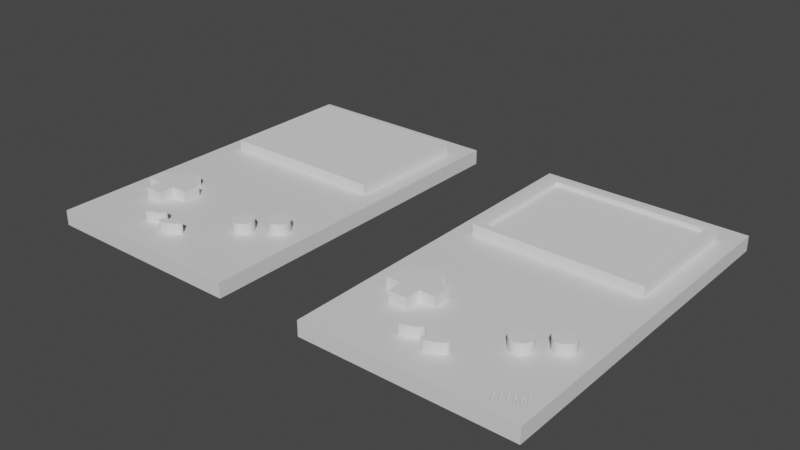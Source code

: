 # Source: consola.blend  (saved by Blender 3.5.10; exported with 4.5.12 LTS)
import bpy
from mathutils import Matrix  # noqa: F401  (used for matrix-valued properties, if any)

bpy.ops.wm.read_factory_settings(use_empty=True)
scene = bpy.context.scene
scene.name = 'Scene'

# ---- collections
col_collection = bpy.data.collections.new('Collection'); scene.collection.children.link(col_collection)

# ---- materials (node trees are filled in below, after node groups)
mat_material = bpy.data.materials.new('Material')
mat_material.alpha_threshold = 0.0
mat_material.use_transparent_shadow = False
mat_material.roughness = 0.5
mat_material.line_color = (0.0, 0.0, 0.0, 1.0)

# ---- material node trees
mat_material.use_nodes = True; mat_material.node_tree.nodes.clear()
_N = mat_material.node_tree.nodes; _L = mat_material.node_tree.links
n0 = _N.new('ShaderNodeOutputMaterial'); n0.name = 'Material Output'; n0.location = (300, 300)
n1 = _N.new('ShaderNodeBsdfPrincipled'); n1.name = 'Principled BSDF'; n1.location = (10, 300)
n1.distribution = 'GGX'
n1.subsurface_method = 'RANDOM_WALK_SKIN'
n1.inputs[3].default_value = 1.45
n1.inputs[27].default_value = (0.0, 0.0, 0.0, 1.0)
n1.inputs[28].default_value = 1.0
_L.new(n1.outputs[0], n0.inputs[0])
n0.is_active_output = True

# ---- world
world_world = bpy.data.worlds.new('World'); scene.world = world_world
world_world.use_nodes = True; world_world.node_tree.nodes.clear()
_N = world_world.node_tree.nodes; _L = world_world.node_tree.links
n0 = _N.new('ShaderNodeOutputWorld'); n0.name = 'World Output'; n0.location = (300, 300)
n1 = _N.new('ShaderNodeBackground'); n1.name = 'Background'; n1.location = (10, 300)
n1.inputs[0].default_value = (0.05088, 0.05088, 0.05088, 1.0)
_L.new(n1.outputs[0], n0.inputs[0])
n0.is_active_output = True
world_world.color = (0.05088, 0.05088, 0.05088)
world_world.use_sun_shadow = False
world_world.sun_shadow_jitter_overblur = 0.0

# ---- meshes
me_cube = bpy.data.meshes.new('Cube')
me_cube.from_pydata([(1.0, 1.0, 1.0), (1.0, 1.0, -1.0), (1.0, -1.0, 1.0), (1.0, -1.0, -1.0), (-1.0, 1.0, 1.0), (-1.0, 1.0, -1.0), (-1.0, -1.0, 1.0), (-1.0, -1.0, -1.0)], [], [(0, 4, 6, 2), (3, 2, 6, 7), (7, 6, 4, 5), (5, 1, 3, 7), (1, 0, 2, 3), (5, 4, 0, 1)])
_uv = me_cube.uv_layers.new(name='UVMap')
_uv.uv.foreach_set('vector', [0.625, 0.5, 0.875, 0.5, 0.875, 0.75, 0.625, 0.75, 0.375, 0.75, 0.625, 0.75, 0.625, 1.0, 0.375, 1.0, 0.375, 0.0, 0.625, 0.0, 0.625, 0.25, 0.375, 0.25, 0.125, 0.5, 0.375, 0.5, 0.375, 0.75, 0.125, 0.75, 0.375, 0.5, 0.625, 0.5, 0.625, 0.75, 0.375, 0.75, 0.375, 0.25, 0.625, 0.25, 0.625, 0.5, 0.375, 0.5])
me_cube.materials.append(mat_material)
me_cube.use_mirror_vertex_groups = False
me_cube.update()
me_cube_001 = bpy.data.meshes.new('Cube.001')
me_cube_001.from_pydata([(-1.0, -1.0, -1.0), (-1.0, -1.0, 1.0), (-1.0, 1.0, -1.0), (-1.0, 1.0, 1.0), (1.0, -1.0, -1.0), (1.0, -1.0, 1.0), (1.0, 1.0, -1.0), (1.0, 1.0, 1.0)], [], [(0, 1, 3, 2), (2, 3, 7, 6), (6, 7, 5, 4), (4, 5, 1, 0), (2, 6, 4, 0), (7, 3, 1, 5)])
_uv = me_cube_001.uv_layers.new(name='UVMap')
_uv.uv.foreach_set('vector', [0.375, 0.0, 0.625, 0.0, 0.625, 0.25, 0.375, 0.25, 0.375, 0.25, 0.625, 0.25, 0.625, 0.5, 0.375, 0.5, 0.375, 0.5, 0.625, 0.5, 0.625, 0.75, 0.375, 0.75, 0.375, 0.75, 0.625, 0.75, 0.625, 1.0, 0.375, 1.0, 0.125, 0.5, 0.375, 0.5, 0.375, 0.75, 0.125, 0.75, 0.625, 0.5, 0.875, 0.5, 0.875, 0.75, 0.625, 0.75])
me_cube_001.update()
me_cube_002 = bpy.data.meshes.new('Cube.002')
me_cube_002.from_pydata([(-1.0, -1.0, -1.0), (-1.0, -1.0, 1.0), (-1.0, 1.0, -1.0), (-1.0, 1.0, 1.0), (1.0, -1.0, -1.0), (1.0, -1.0, 1.0), (1.0, 1.0, -1.0), (1.0, 1.0, 1.0), (2.73, -0.3663, -1.0), (2.73, -0.3663, 0.9999), (-2.73, -0.3663, -1.0), (-2.73, -0.3663, 0.9999), (2.73, 0.3663, -1.0), (2.73, 0.3663, 0.9999), (-2.73, 0.3663, -1.0), (-2.73, 0.3663, 0.9999)], [], [(0, 1, 3, 2), (2, 3, 7, 6), (6, 7, 5, 4), (4, 5, 1, 0), (2, 6, 4, 0), (7, 3, 1, 5), (8, 9, 11, 10), (10, 11, 15, 14), (14, 15, 13, 12), (12, 13, 9, 8), (10, 14, 12, 8), (15, 11, 9, 13)])
_uv = me_cube_002.uv_layers.new(name='UVMap')
_uv.uv.foreach_set('vector', [0.375, 0.0, 0.625, 0.0, 0.625, 0.25, 0.375, 0.25, 0.375, 0.25, 0.625, 0.25, 0.625, 0.5, 0.375, 0.5, 0.375, 0.5, 0.625, 0.5, 0.625, 0.75, 0.375, 0.75, 0.375, 0.75, 0.625, 0.75, 0.625, 1.0, 0.375, 1.0, 0.125, 0.5, 0.375, 0.5, 0.375, 0.75, 0.125, 0.75, 0.625, 0.5, 0.875, 0.5, 0.875, 0.75, 0.625, 0.75, 0.375, 0.0, 0.625, 0.0, 0.625, 0.25, 0.375, 0.25, 0.375, 0.25, 0.625, 0.25, 0.625, 0.5, 0.375, 0.5, 0.375, 0.5, 0.625, 0.5, 0.625, 0.75, 0.375, 0.75, 0.375, 0.75, 0.625, 0.75, 0.625, 1.0, 0.375, 1.0, 0.125, 0.5, 0.375, 0.5, 0.375, 0.75, 0.125, 0.75, 0.625, 0.5, 0.875, 0.5, 0.875, 0.75, 0.625, 0.75])
me_cube_002.update()
me_cylinder_001 = bpy.data.meshes.new('Cylinder.001')
me_cylinder_001.from_pydata([(0.0, 1.0, -1.0), (0.0, 1.0, 1.0), (0.1951, 0.9808, -1.0), (0.1951, 0.9808, 1.0), (0.3827, 0.9239, -1.0), (0.3827, 0.9239, 1.0), (0.5556, 0.8315, -1.0), (0.5556, 0.8315, 1.0), (0.7071, 0.7071, -1.0), (0.7071, 0.7071, 1.0), (0.8315, 0.5556, -1.0), (0.8315, 0.5556, 1.0), (0.9239, 0.3827, -1.0), (0.9239, 0.3827, 1.0), (0.9808, 0.1951, -1.0), (0.9808, 0.1951, 1.0), (1.0, 0.0, -1.0), (1.0, 0.0, 1.0), (0.9808, -0.1951, -1.0), (0.9808, -0.1951, 1.0), (0.9239, -0.3827, -1.0), (0.9239, -0.3827, 1.0), (0.8315, -0.5556, -1.0), (0.8315, -0.5556, 1.0), (0.7071, -0.7071, -1.0), (0.7071, -0.7071, 1.0), (0.5556, -0.8315, -1.0), (0.5556, -0.8315, 1.0), (0.3827, -0.9239, -1.0), (0.3827, -0.9239, 1.0), (0.1951, -0.9808, -1.0), (0.1951, -0.9808, 1.0), (0.0, -1.0, -1.0), (0.0, -1.0, 1.0), (-0.1951, -0.9808, -1.0), (-0.1951, -0.9808, 1.0), (-0.3827, -0.9239, -1.0), (-0.3827, -0.9239, 1.0), (-0.5556, -0.8315, -1.0), (-0.5556, -0.8315, 1.0), (-0.7071, -0.7071, -1.0), (-0.7071, -0.7071, 1.0), (-0.8315, -0.5556, -1.0), (-0.8315, -0.5556, 1.0), (-0.9239, -0.3827, -1.0), (-0.9239, -0.3827, 1.0), (-0.9808, -0.1951, -1.0), (-0.9808, -0.1951, 1.0), (-1.0, 0.0, -1.0), (-1.0, 0.0, 1.0), (-0.9808, 0.1951, -1.0), (-0.9808, 0.1951, 1.0), (-0.9239, 0.3827, -1.0), (-0.9239, 0.3827, 1.0), (-0.8315, 0.5556, -1.0), (-0.8315, 0.5556, 1.0), (-0.7071, 0.7071, -1.0), (-0.7071, 0.7071, 1.0), (-0.5556, 0.8315, -1.0), (-0.5556, 0.8315, 1.0), (-0.3827, 0.9239, -1.0), (-0.3827, 0.9239, 1.0), (-0.1951, 0.9808, -1.0), (-0.1951, 0.9808, 1.0)], [], [(0, 1, 3, 2), (2, 3, 5, 4), (4, 5, 7, 6), (6, 7, 9, 8), (8, 9, 11, 10), (10, 11, 13, 12), (12, 13, 15, 14), (14, 15, 17, 16), (16, 17, 19, 18), (18, 19, 21, 20), (20, 21, 23, 22), (22, 23, 25, 24), (24, 25, 27, 26), (26, 27, 29, 28), (28, 29, 31, 30), (30, 31, 33, 32), (32, 33, 35, 34), (34, 35, 37, 36), (36, 37, 39, 38), (38, 39, 41, 40), (40, 41, 43, 42), (42, 43, 45, 44), (44, 45, 47, 46), (46, 47, 49, 48), (48, 49, 51, 50), (50, 51, 53, 52), (52, 53, 55, 54), (54, 55, 57, 56), (56, 57, 59, 58), (58, 59, 61, 60), (3, 1, 63, 61, 59, 57, 55, 53, 51, 49, 47, 45, 43, 41, 39, 37, 35, 33, 31, 29, 27, 25, 23, 21, 19, 17, 15, 13, 11, 9, 7, 5), (60, 61, 63, 62), (62, 63, 1, 0), (0, 2, 4, 6, 8, 10, 12, 14, 16, 18, 20, 22, 24, 26, 28, 30, 32, 34, 36, 38, 40, 42, 44, 46, 48, 50, 52, 54, 56, 58, 60, 62)])
_uv = me_cylinder_001.uv_layers.new(name='UVMap')
_uv.uv.foreach_set('vector', [1.0, 0.5, 1.0, 1.0, 0.9688, 1.0, 0.9688, 0.5, 0.9688, 0.5, 0.9688, 1.0, 0.9375, 1.0, 0.9375, 0.5, 0.9375, 0.5, 0.9375, 1.0, 0.9062, 1.0, 0.9062, 0.5, 0.9062, 0.5, 0.9062, 1.0, 0.875, 1.0, 0.875, 0.5, 0.875, 0.5, 0.875, 1.0, 0.8438, 1.0, 0.8438, 0.5, 0.8438, 0.5, 0.8438, 1.0, 0.8125, 1.0, 0.8125, 0.5, 0.8125, 0.5, 0.8125, 1.0, 0.7812, 1.0, 0.7812, 0.5, 0.7812, 0.5, 0.7812, 1.0, 0.75, 1.0, 0.75, 0.5, 0.75, 0.5, 0.75, 1.0, 0.7188, 1.0, 0.7188, 0.5, 0.7188, 0.5, 0.7188, 1.0, 0.6875, 1.0, 0.6875, 0.5, 0.6875, 0.5, 0.6875, 1.0, 0.6562, 1.0, 0.6562, 0.5, 0.6562, 0.5, 0.6562, 1.0, 0.625, 1.0, 0.625, 0.5, 0.625, 0.5, 0.625, 1.0, 0.5938, 1.0, 0.5938, 0.5, 0.5938, 0.5, 0.5938, 1.0, 0.5625, 1.0, 0.5625, 0.5, 0.5625, 0.5, 0.5625, 1.0, 0.5312, 1.0, 0.5312, 0.5, 0.5312, 0.5, 0.5312, 1.0, 0.5, 1.0, 0.5, 0.5, 0.5, 0.5, 0.5, 1.0, 0.4688, 1.0, 0.4688, 0.5, 0.4688, 0.5, 0.4688, 1.0, 0.4375, 1.0, 0.4375, 0.5, 0.4375, 0.5, 0.4375, 1.0, 0.4062, 1.0, 0.4062, 0.5, 0.4062, 0.5, 0.4062, 1.0, 0.375, 1.0, 0.375, 0.5, 0.375, 0.5, 0.375, 1.0, 0.3438, 1.0, 0.3438, 0.5, 0.3438, 0.5, 0.3438, 1.0, 0.3125, 1.0, 0.3125, 0.5, 0.3125, 0.5, 0.3125, 1.0, 0.2812, 1.0, 0.2812, 0.5, 0.2812, 0.5, 0.2812, 1.0, 0.25, 1.0, 0.25, 0.5, 0.25, 0.5, 0.25, 1.0, 0.2188, 1.0, 0.2188, 0.5, 0.2188, 0.5, 0.2188, 1.0, 0.1875, 1.0, 0.1875, 0.5, 0.1875, 0.5, 0.1875, 1.0, 0.1562, 1.0, 0.1562, 0.5, 0.1562, 0.5, 0.1562, 1.0, 0.125, 1.0, 0.125, 0.5, 0.125, 0.5, 0.125, 1.0, 0.09375, 1.0, 0.09375, 0.5, 0.09375, 0.5, 0.09375, 1.0, 0.0625, 1.0, 0.0625, 0.5, 0.2968, 0.4854, 0.25, 0.49, 0.2032, 0.4854, 0.1582, 0.4717, 0.1167, 0.4496, 0.08029, 0.4197, 0.05045, 0.3833, 0.02827, 0.3418, 0.01461, 0.2968, 0.01, 0.25, 0.01461, 0.2032, 0.02827, 0.1582, 0.05045, 0.1167, 0.08029, 0.08029, 0.1167, 0.05045, 0.1582, 0.02827, 0.2032, 0.01461, 0.25, 0.01, 0.2968, 0.01461, 0.3418, 0.02827, 0.3833, 0.05045, 0.4197, 0.08029, 0.4496, 0.1167, 0.4717, 0.1582, 0.4854, 0.2032, 0.49, 0.25, 0.4854, 0.2968, 0.4717, 0.3418, 0.4496, 0.3833, 0.4197, 0.4197, 0.3833, 0.4496, 0.3418, 0.4717, 0.0625, 0.5, 0.0625, 1.0, 0.03125, 1.0, 0.03125, 0.5, 0.03125, 0.5, 0.03125, 1.0, 0.0, 1.0, 0.0, 0.5, 0.75, 0.49, 0.7968, 0.4854, 0.8418, 0.4717, 0.8833, 0.4496, 0.9197, 0.4197, 0.9496, 0.3833, 0.9717, 0.3418, 0.9854, 0.2968, 0.99, 0.25, 0.9854, 0.2032, 0.9717, 0.1582, 0.9496, 0.1167, 0.9197, 0.08029, 0.8833, 0.05045, 0.8418, 0.02827, 0.7968, 0.01461, 0.75, 0.01, 0.7032, 0.01461, 0.6582, 0.02827, 0.6167, 0.05045, 0.5803, 0.08029, 0.5504, 0.1167, 0.5283, 0.1582, 0.5146, 0.2032, 0.51, 0.25, 0.5146, 0.2968, 0.5283, 0.3418, 0.5504, 0.3833, 0.5803, 0.4197, 0.6167, 0.4496, 0.6582, 0.4717, 0.7032, 0.4854])
me_cylinder_001.update()
me_cylinder_002 = bpy.data.meshes.new('Cylinder.002')
me_cylinder_002.from_pydata([(0.0, 1.0, -1.0), (0.0, 1.0, 1.0), (0.1951, 0.9808, -1.0), (0.1951, 0.9808, 1.0), (0.3827, 0.9239, -1.0), (0.3827, 0.9239, 1.0), (0.5556, 0.8315, -1.0), (0.5556, 0.8315, 1.0), (0.7071, 0.7071, -1.0), (0.7071, 0.7071, 1.0), (0.8315, 0.5556, -1.0), (0.8315, 0.5556, 1.0), (0.9239, 0.3827, -1.0), (0.9239, 0.3827, 1.0), (0.9808, 0.1951, -1.0), (0.9808, 0.1951, 1.0), (1.0, 0.0, -1.0), (1.0, 0.0, 1.0), (0.9808, -0.1951, -1.0), (0.9808, -0.1951, 1.0), (0.9239, -0.3827, -1.0), (0.9239, -0.3827, 1.0), (0.8315, -0.5556, -1.0), (0.8315, -0.5556, 1.0), (0.7071, -0.7071, -1.0), (0.7071, -0.7071, 1.0), (0.5556, -0.8315, -1.0), (0.5556, -0.8315, 1.0), (0.3827, -0.9239, -1.0), (0.3827, -0.9239, 1.0), (0.1951, -0.9808, -1.0), (0.1951, -0.9808, 1.0), (0.0, -1.0, -1.0), (0.0, -1.0, 1.0), (-0.1951, -0.9808, -1.0), (-0.1951, -0.9808, 1.0), (-0.3827, -0.9239, -1.0), (-0.3827, -0.9239, 1.0), (-0.5556, -0.8315, -1.0), (-0.5556, -0.8315, 1.0), (-0.7071, -0.7071, -1.0), (-0.7071, -0.7071, 1.0), (-0.8315, -0.5556, -1.0), (-0.8315, -0.5556, 1.0), (-0.9239, -0.3827, -1.0), (-0.9239, -0.3827, 1.0), (-0.9808, -0.1951, -1.0), (-0.9808, -0.1951, 1.0), (-1.0, 0.0, -1.0), (-1.0, 0.0, 1.0), (-0.9808, 0.1951, -1.0), (-0.9808, 0.1951, 1.0), (-0.9239, 0.3827, -1.0), (-0.9239, 0.3827, 1.0), (-0.8315, 0.5556, -1.0), (-0.8315, 0.5556, 1.0), (-0.7071, 0.7071, -1.0), (-0.7071, 0.7071, 1.0), (-0.5556, 0.8315, -1.0), (-0.5556, 0.8315, 1.0), (-0.3827, 0.9239, -1.0), (-0.3827, 0.9239, 1.0), (-0.1951, 0.9808, -1.0), (-0.1951, 0.9808, 1.0)], [], [(0, 1, 3, 2), (2, 3, 5, 4), (4, 5, 7, 6), (6, 7, 9, 8), (8, 9, 11, 10), (10, 11, 13, 12), (12, 13, 15, 14), (14, 15, 17, 16), (16, 17, 19, 18), (18, 19, 21, 20), (20, 21, 23, 22), (22, 23, 25, 24), (24, 25, 27, 26), (26, 27, 29, 28), (28, 29, 31, 30), (30, 31, 33, 32), (32, 33, 35, 34), (34, 35, 37, 36), (36, 37, 39, 38), (38, 39, 41, 40), (40, 41, 43, 42), (42, 43, 45, 44), (44, 45, 47, 46), (46, 47, 49, 48), (48, 49, 51, 50), (50, 51, 53, 52), (52, 53, 55, 54), (54, 55, 57, 56), (56, 57, 59, 58), (58, 59, 61, 60), (3, 1, 63, 61, 59, 57, 55, 53, 51, 49, 47, 45, 43, 41, 39, 37, 35, 33, 31, 29, 27, 25, 23, 21, 19, 17, 15, 13, 11, 9, 7, 5), (60, 61, 63, 62), (62, 63, 1, 0), (0, 2, 4, 6, 8, 10, 12, 14, 16, 18, 20, 22, 24, 26, 28, 30, 32, 34, 36, 38, 40, 42, 44, 46, 48, 50, 52, 54, 56, 58, 60, 62)])
_uv = me_cylinder_002.uv_layers.new(name='UVMap')
_uv.uv.foreach_set('vector', [1.0, 0.5, 1.0, 1.0, 0.9688, 1.0, 0.9688, 0.5, 0.9688, 0.5, 0.9688, 1.0, 0.9375, 1.0, 0.9375, 0.5, 0.9375, 0.5, 0.9375, 1.0, 0.9062, 1.0, 0.9062, 0.5, 0.9062, 0.5, 0.9062, 1.0, 0.875, 1.0, 0.875, 0.5, 0.875, 0.5, 0.875, 1.0, 0.8438, 1.0, 0.8438, 0.5, 0.8438, 0.5, 0.8438, 1.0, 0.8125, 1.0, 0.8125, 0.5, 0.8125, 0.5, 0.8125, 1.0, 0.7812, 1.0, 0.7812, 0.5, 0.7812, 0.5, 0.7812, 1.0, 0.75, 1.0, 0.75, 0.5, 0.75, 0.5, 0.75, 1.0, 0.7188, 1.0, 0.7188, 0.5, 0.7188, 0.5, 0.7188, 1.0, 0.6875, 1.0, 0.6875, 0.5, 0.6875, 0.5, 0.6875, 1.0, 0.6562, 1.0, 0.6562, 0.5, 0.6562, 0.5, 0.6562, 1.0, 0.625, 1.0, 0.625, 0.5, 0.625, 0.5, 0.625, 1.0, 0.5938, 1.0, 0.5938, 0.5, 0.5938, 0.5, 0.5938, 1.0, 0.5625, 1.0, 0.5625, 0.5, 0.5625, 0.5, 0.5625, 1.0, 0.5312, 1.0, 0.5312, 0.5, 0.5312, 0.5, 0.5312, 1.0, 0.5, 1.0, 0.5, 0.5, 0.5, 0.5, 0.5, 1.0, 0.4688, 1.0, 0.4688, 0.5, 0.4688, 0.5, 0.4688, 1.0, 0.4375, 1.0, 0.4375, 0.5, 0.4375, 0.5, 0.4375, 1.0, 0.4062, 1.0, 0.4062, 0.5, 0.4062, 0.5, 0.4062, 1.0, 0.375, 1.0, 0.375, 0.5, 0.375, 0.5, 0.375, 1.0, 0.3438, 1.0, 0.3438, 0.5, 0.3438, 0.5, 0.3438, 1.0, 0.3125, 1.0, 0.3125, 0.5, 0.3125, 0.5, 0.3125, 1.0, 0.2812, 1.0, 0.2812, 0.5, 0.2812, 0.5, 0.2812, 1.0, 0.25, 1.0, 0.25, 0.5, 0.25, 0.5, 0.25, 1.0, 0.2188, 1.0, 0.2188, 0.5, 0.2188, 0.5, 0.2188, 1.0, 0.1875, 1.0, 0.1875, 0.5, 0.1875, 0.5, 0.1875, 1.0, 0.1562, 1.0, 0.1562, 0.5, 0.1562, 0.5, 0.1562, 1.0, 0.125, 1.0, 0.125, 0.5, 0.125, 0.5, 0.125, 1.0, 0.09375, 1.0, 0.09375, 0.5, 0.09375, 0.5, 0.09375, 1.0, 0.0625, 1.0, 0.0625, 0.5, 0.2968, 0.4854, 0.25, 0.49, 0.2032, 0.4854, 0.1582, 0.4717, 0.1167, 0.4496, 0.08029, 0.4197, 0.05045, 0.3833, 0.02827, 0.3418, 0.01461, 0.2968, 0.01, 0.25, 0.01461, 0.2032, 0.02827, 0.1582, 0.05045, 0.1167, 0.08029, 0.08029, 0.1167, 0.05045, 0.1582, 0.02827, 0.2032, 0.01461, 0.25, 0.01, 0.2968, 0.01461, 0.3418, 0.02827, 0.3833, 0.05045, 0.4197, 0.08029, 0.4496, 0.1167, 0.4717, 0.1582, 0.4854, 0.2032, 0.49, 0.25, 0.4854, 0.2968, 0.4717, 0.3418, 0.4496, 0.3833, 0.4197, 0.4197, 0.3833, 0.4496, 0.3418, 0.4717, 0.0625, 0.5, 0.0625, 1.0, 0.03125, 1.0, 0.03125, 0.5, 0.03125, 0.5, 0.03125, 1.0, 0.0, 1.0, 0.0, 0.5, 0.75, 0.49, 0.7968, 0.4854, 0.8418, 0.4717, 0.8833, 0.4496, 0.9197, 0.4197, 0.9496, 0.3833, 0.9717, 0.3418, 0.9854, 0.2968, 0.99, 0.25, 0.9854, 0.2032, 0.9717, 0.1582, 0.9496, 0.1167, 0.9197, 0.08029, 0.8833, 0.05045, 0.8418, 0.02827, 0.7968, 0.01461, 0.75, 0.01, 0.7032, 0.01461, 0.6582, 0.02827, 0.6167, 0.05045, 0.5803, 0.08029, 0.5504, 0.1167, 0.5283, 0.1582, 0.5146, 0.2032, 0.51, 0.25, 0.5146, 0.2968, 0.5283, 0.3418, 0.5504, 0.3833, 0.5803, 0.4197, 0.6167, 0.4496, 0.6582, 0.4717, 0.7032, 0.4854])
me_cylinder_002.update()
me_cylinder_003 = bpy.data.meshes.new('Cylinder.003')
me_cylinder_003.from_pydata([(0.0, 1.0, -1.0), (0.0, 1.0, 1.0), (0.1951, 0.9808, -1.0), (0.1951, 0.9808, 1.0), (0.3827, 0.9239, -1.0), (0.3827, 0.9239, 1.0), (0.5556, 0.8315, -1.0), (0.5556, 0.8315, 1.0), (0.7071, 0.7071, -1.0), (0.7071, 0.7071, 1.0), (0.8315, 0.5556, -1.0), (0.8315, 0.5556, 1.0), (0.9239, 0.3827, -1.0), (0.9239, 0.3827, 1.0), (0.9808, 0.1951, -1.0), (0.9808, 0.1951, 1.0), (1.0, 0.0, -1.0), (1.0, 0.0, 1.0), (0.9808, -0.1951, -1.0), (0.9808, -0.1951, 1.0), (0.9239, -0.3827, -1.0), (0.9239, -0.3827, 1.0), (0.8315, -0.5556, -1.0), (0.8315, -0.5556, 1.0), (0.7071, -0.7071, -1.0), (0.7071, -0.7071, 1.0), (0.5556, -0.8315, -1.0), (0.5556, -0.8315, 1.0), (0.3827, -0.9239, -1.0), (0.3827, -0.9239, 1.0), (0.1951, -0.9808, -1.0), (0.1951, -0.9808, 1.0), (0.0, -1.0, -1.0), (0.0, -1.0, 1.0), (-0.1951, -0.9808, -1.0), (-0.1951, -0.9808, 1.0), (-0.3827, -0.9239, -1.0), (-0.3827, -0.9239, 1.0), (-0.5556, -0.8315, -1.0), (-0.5556, -0.8315, 1.0), (-0.7071, -0.7071, -1.0), (-0.7071, -0.7071, 1.0), (-0.8315, -0.5556, -1.0), (-0.8315, -0.5556, 1.0), (-0.9239, -0.3827, -1.0), (-0.9239, -0.3827, 1.0), (-0.9808, -0.1951, -1.0), (-0.9808, -0.1951, 1.0), (-1.0, 0.0, -1.0), (-1.0, 0.0, 1.0), (-0.9808, 0.1951, -1.0), (-0.9808, 0.1951, 1.0), (-0.9239, 0.3827, -1.0), (-0.9239, 0.3827, 1.0), (-0.8315, 0.5556, -1.0), (-0.8315, 0.5556, 1.0), (-0.7071, 0.7071, -1.0), (-0.7071, 0.7071, 1.0), (-0.5556, 0.8315, -1.0), (-0.5556, 0.8315, 1.0), (-0.3827, 0.9239, -1.0), (-0.3827, 0.9239, 1.0), (-0.1951, 0.9808, -1.0), (-0.1951, 0.9808, 1.0)], [], [(0, 1, 3, 2), (2, 3, 5, 4), (4, 5, 7, 6), (6, 7, 9, 8), (8, 9, 11, 10), (10, 11, 13, 12), (12, 13, 15, 14), (14, 15, 17, 16), (16, 17, 19, 18), (18, 19, 21, 20), (20, 21, 23, 22), (22, 23, 25, 24), (24, 25, 27, 26), (26, 27, 29, 28), (28, 29, 31, 30), (30, 31, 33, 32), (32, 33, 35, 34), (34, 35, 37, 36), (36, 37, 39, 38), (38, 39, 41, 40), (40, 41, 43, 42), (42, 43, 45, 44), (44, 45, 47, 46), (46, 47, 49, 48), (48, 49, 51, 50), (50, 51, 53, 52), (52, 53, 55, 54), (54, 55, 57, 56), (56, 57, 59, 58), (58, 59, 61, 60), (3, 1, 63, 61, 59, 57, 55, 53, 51, 49, 47, 45, 43, 41, 39, 37, 35, 33, 31, 29, 27, 25, 23, 21, 19, 17, 15, 13, 11, 9, 7, 5), (60, 61, 63, 62), (62, 63, 1, 0), (0, 2, 4, 6, 8, 10, 12, 14, 16, 18, 20, 22, 24, 26, 28, 30, 32, 34, 36, 38, 40, 42, 44, 46, 48, 50, 52, 54, 56, 58, 60, 62)])
_uv = me_cylinder_003.uv_layers.new(name='UVMap')
_uv.uv.foreach_set('vector', [1.0, 0.5, 1.0, 1.0, 0.9688, 1.0, 0.9688, 0.5, 0.9688, 0.5, 0.9688, 1.0, 0.9375, 1.0, 0.9375, 0.5, 0.9375, 0.5, 0.9375, 1.0, 0.9062, 1.0, 0.9062, 0.5, 0.9062, 0.5, 0.9062, 1.0, 0.875, 1.0, 0.875, 0.5, 0.875, 0.5, 0.875, 1.0, 0.8438, 1.0, 0.8438, 0.5, 0.8438, 0.5, 0.8438, 1.0, 0.8125, 1.0, 0.8125, 0.5, 0.8125, 0.5, 0.8125, 1.0, 0.7812, 1.0, 0.7812, 0.5, 0.7812, 0.5, 0.7812, 1.0, 0.75, 1.0, 0.75, 0.5, 0.75, 0.5, 0.75, 1.0, 0.7188, 1.0, 0.7188, 0.5, 0.7188, 0.5, 0.7188, 1.0, 0.6875, 1.0, 0.6875, 0.5, 0.6875, 0.5, 0.6875, 1.0, 0.6562, 1.0, 0.6562, 0.5, 0.6562, 0.5, 0.6562, 1.0, 0.625, 1.0, 0.625, 0.5, 0.625, 0.5, 0.625, 1.0, 0.5938, 1.0, 0.5938, 0.5, 0.5938, 0.5, 0.5938, 1.0, 0.5625, 1.0, 0.5625, 0.5, 0.5625, 0.5, 0.5625, 1.0, 0.5312, 1.0, 0.5312, 0.5, 0.5312, 0.5, 0.5312, 1.0, 0.5, 1.0, 0.5, 0.5, 0.5, 0.5, 0.5, 1.0, 0.4688, 1.0, 0.4688, 0.5, 0.4688, 0.5, 0.4688, 1.0, 0.4375, 1.0, 0.4375, 0.5, 0.4375, 0.5, 0.4375, 1.0, 0.4062, 1.0, 0.4062, 0.5, 0.4062, 0.5, 0.4062, 1.0, 0.375, 1.0, 0.375, 0.5, 0.375, 0.5, 0.375, 1.0, 0.3438, 1.0, 0.3438, 0.5, 0.3438, 0.5, 0.3438, 1.0, 0.3125, 1.0, 0.3125, 0.5, 0.3125, 0.5, 0.3125, 1.0, 0.2812, 1.0, 0.2812, 0.5, 0.2812, 0.5, 0.2812, 1.0, 0.25, 1.0, 0.25, 0.5, 0.25, 0.5, 0.25, 1.0, 0.2188, 1.0, 0.2188, 0.5, 0.2188, 0.5, 0.2188, 1.0, 0.1875, 1.0, 0.1875, 0.5, 0.1875, 0.5, 0.1875, 1.0, 0.1562, 1.0, 0.1562, 0.5, 0.1562, 0.5, 0.1562, 1.0, 0.125, 1.0, 0.125, 0.5, 0.125, 0.5, 0.125, 1.0, 0.09375, 1.0, 0.09375, 0.5, 0.09375, 0.5, 0.09375, 1.0, 0.0625, 1.0, 0.0625, 0.5, 0.2968, 0.4854, 0.25, 0.49, 0.2032, 0.4854, 0.1582, 0.4717, 0.1167, 0.4496, 0.08029, 0.4197, 0.05045, 0.3833, 0.02827, 0.3418, 0.01461, 0.2968, 0.01, 0.25, 0.01461, 0.2032, 0.02827, 0.1582, 0.05045, 0.1167, 0.08029, 0.08029, 0.1167, 0.05045, 0.1582, 0.02827, 0.2032, 0.01461, 0.25, 0.01, 0.2968, 0.01461, 0.3418, 0.02827, 0.3833, 0.05045, 0.4197, 0.08029, 0.4496, 0.1167, 0.4717, 0.1582, 0.4854, 0.2032, 0.49, 0.25, 0.4854, 0.2968, 0.4717, 0.3418, 0.4496, 0.3833, 0.4197, 0.4197, 0.3833, 0.4496, 0.3418, 0.4717, 0.0625, 0.5, 0.0625, 1.0, 0.03125, 1.0, 0.03125, 0.5, 0.03125, 0.5, 0.03125, 1.0, 0.0, 1.0, 0.0, 0.5, 0.75, 0.49, 0.7968, 0.4854, 0.8418, 0.4717, 0.8833, 0.4496, 0.9197, 0.4197, 0.9496, 0.3833, 0.9717, 0.3418, 0.9854, 0.2968, 0.99, 0.25, 0.9854, 0.2032, 0.9717, 0.1582, 0.9496, 0.1167, 0.9197, 0.08029, 0.8833, 0.05045, 0.8418, 0.02827, 0.7968, 0.01461, 0.75, 0.01, 0.7032, 0.01461, 0.6582, 0.02827, 0.6167, 0.05045, 0.5803, 0.08029, 0.5504, 0.1167, 0.5283, 0.1582, 0.5146, 0.2032, 0.51, 0.25, 0.5146, 0.2968, 0.5283, 0.3418, 0.5504, 0.3833, 0.5803, 0.4197, 0.6167, 0.4496, 0.6582, 0.4717, 0.7032, 0.4854])
me_cylinder_003.update()
me_cylinder_004 = bpy.data.meshes.new('Cylinder.004')
me_cylinder_004.from_pydata([(0.0, 1.0, -1.0), (0.0, 1.0, 1.0), (0.1951, 0.9808, -1.0), (0.1951, 0.9808, 1.0), (0.3827, 0.9239, -1.0), (0.3827, 0.9239, 1.0), (0.5556, 0.8315, -1.0), (0.5556, 0.8315, 1.0), (0.7071, 0.7071, -1.0), (0.7071, 0.7071, 1.0), (0.8315, 0.5556, -1.0), (0.8315, 0.5556, 1.0), (0.9239, 0.3827, -1.0), (0.9239, 0.3827, 1.0), (0.9808, 0.1951, -1.0), (0.9808, 0.1951, 1.0), (1.0, 0.0, -1.0), (1.0, 0.0, 1.0), (0.9808, -0.1951, -1.0), (0.9808, -0.1951, 1.0), (0.9239, -0.3827, -1.0), (0.9239, -0.3827, 1.0), (0.8315, -0.5556, -1.0), (0.8315, -0.5556, 1.0), (0.7071, -0.7071, -1.0), (0.7071, -0.7071, 1.0), (0.5556, -0.8315, -1.0), (0.5556, -0.8315, 1.0), (0.3827, -0.9239, -1.0), (0.3827, -0.9239, 1.0), (0.1951, -0.9808, -1.0), (0.1951, -0.9808, 1.0), (0.0, -1.0, -1.0), (0.0, -1.0, 1.0), (-0.1951, -0.9808, -1.0), (-0.1951, -0.9808, 1.0), (-0.3827, -0.9239, -1.0), (-0.3827, -0.9239, 1.0), (-0.5556, -0.8315, -1.0), (-0.5556, -0.8315, 1.0), (-0.7071, -0.7071, -1.0), (-0.7071, -0.7071, 1.0), (-0.8315, -0.5556, -1.0), (-0.8315, -0.5556, 1.0), (-0.9239, -0.3827, -1.0), (-0.9239, -0.3827, 1.0), (-0.9808, -0.1951, -1.0), (-0.9808, -0.1951, 1.0), (-1.0, 0.0, -1.0), (-1.0, 0.0, 1.0), (-0.9808, 0.1951, -1.0), (-0.9808, 0.1951, 1.0), (-0.9239, 0.3827, -1.0), (-0.9239, 0.3827, 1.0), (-0.8315, 0.5556, -1.0), (-0.8315, 0.5556, 1.0), (-0.7071, 0.7071, -1.0), (-0.7071, 0.7071, 1.0), (-0.5556, 0.8315, -1.0), (-0.5556, 0.8315, 1.0), (-0.3827, 0.9239, -1.0), (-0.3827, 0.9239, 1.0), (-0.1951, 0.9808, -1.0), (-0.1951, 0.9808, 1.0)], [], [(0, 1, 3, 2), (2, 3, 5, 4), (4, 5, 7, 6), (6, 7, 9, 8), (8, 9, 11, 10), (10, 11, 13, 12), (12, 13, 15, 14), (14, 15, 17, 16), (16, 17, 19, 18), (18, 19, 21, 20), (20, 21, 23, 22), (22, 23, 25, 24), (24, 25, 27, 26), (26, 27, 29, 28), (28, 29, 31, 30), (30, 31, 33, 32), (32, 33, 35, 34), (34, 35, 37, 36), (36, 37, 39, 38), (38, 39, 41, 40), (40, 41, 43, 42), (42, 43, 45, 44), (44, 45, 47, 46), (46, 47, 49, 48), (48, 49, 51, 50), (50, 51, 53, 52), (52, 53, 55, 54), (54, 55, 57, 56), (56, 57, 59, 58), (58, 59, 61, 60), (3, 1, 63, 61, 59, 57, 55, 53, 51, 49, 47, 45, 43, 41, 39, 37, 35, 33, 31, 29, 27, 25, 23, 21, 19, 17, 15, 13, 11, 9, 7, 5), (60, 61, 63, 62), (62, 63, 1, 0), (0, 2, 4, 6, 8, 10, 12, 14, 16, 18, 20, 22, 24, 26, 28, 30, 32, 34, 36, 38, 40, 42, 44, 46, 48, 50, 52, 54, 56, 58, 60, 62)])
_uv = me_cylinder_004.uv_layers.new(name='UVMap')
_uv.uv.foreach_set('vector', [1.0, 0.5, 1.0, 1.0, 0.9688, 1.0, 0.9688, 0.5, 0.9688, 0.5, 0.9688, 1.0, 0.9375, 1.0, 0.9375, 0.5, 0.9375, 0.5, 0.9375, 1.0, 0.9062, 1.0, 0.9062, 0.5, 0.9062, 0.5, 0.9062, 1.0, 0.875, 1.0, 0.875, 0.5, 0.875, 0.5, 0.875, 1.0, 0.8438, 1.0, 0.8438, 0.5, 0.8438, 0.5, 0.8438, 1.0, 0.8125, 1.0, 0.8125, 0.5, 0.8125, 0.5, 0.8125, 1.0, 0.7812, 1.0, 0.7812, 0.5, 0.7812, 0.5, 0.7812, 1.0, 0.75, 1.0, 0.75, 0.5, 0.75, 0.5, 0.75, 1.0, 0.7188, 1.0, 0.7188, 0.5, 0.7188, 0.5, 0.7188, 1.0, 0.6875, 1.0, 0.6875, 0.5, 0.6875, 0.5, 0.6875, 1.0, 0.6562, 1.0, 0.6562, 0.5, 0.6562, 0.5, 0.6562, 1.0, 0.625, 1.0, 0.625, 0.5, 0.625, 0.5, 0.625, 1.0, 0.5938, 1.0, 0.5938, 0.5, 0.5938, 0.5, 0.5938, 1.0, 0.5625, 1.0, 0.5625, 0.5, 0.5625, 0.5, 0.5625, 1.0, 0.5312, 1.0, 0.5312, 0.5, 0.5312, 0.5, 0.5312, 1.0, 0.5, 1.0, 0.5, 0.5, 0.5, 0.5, 0.5, 1.0, 0.4688, 1.0, 0.4688, 0.5, 0.4688, 0.5, 0.4688, 1.0, 0.4375, 1.0, 0.4375, 0.5, 0.4375, 0.5, 0.4375, 1.0, 0.4062, 1.0, 0.4062, 0.5, 0.4062, 0.5, 0.4062, 1.0, 0.375, 1.0, 0.375, 0.5, 0.375, 0.5, 0.375, 1.0, 0.3438, 1.0, 0.3438, 0.5, 0.3438, 0.5, 0.3438, 1.0, 0.3125, 1.0, 0.3125, 0.5, 0.3125, 0.5, 0.3125, 1.0, 0.2812, 1.0, 0.2812, 0.5, 0.2812, 0.5, 0.2812, 1.0, 0.25, 1.0, 0.25, 0.5, 0.25, 0.5, 0.25, 1.0, 0.2188, 1.0, 0.2188, 0.5, 0.2188, 0.5, 0.2188, 1.0, 0.1875, 1.0, 0.1875, 0.5, 0.1875, 0.5, 0.1875, 1.0, 0.1562, 1.0, 0.1562, 0.5, 0.1562, 0.5, 0.1562, 1.0, 0.125, 1.0, 0.125, 0.5, 0.125, 0.5, 0.125, 1.0, 0.09375, 1.0, 0.09375, 0.5, 0.09375, 0.5, 0.09375, 1.0, 0.0625, 1.0, 0.0625, 0.5, 0.2968, 0.4854, 0.25, 0.49, 0.2032, 0.4854, 0.1582, 0.4717, 0.1167, 0.4496, 0.08029, 0.4197, 0.05045, 0.3833, 0.02827, 0.3418, 0.01461, 0.2968, 0.01, 0.25, 0.01461, 0.2032, 0.02827, 0.1582, 0.05045, 0.1167, 0.08029, 0.08029, 0.1167, 0.05045, 0.1582, 0.02827, 0.2032, 0.01461, 0.25, 0.01, 0.2968, 0.01461, 0.3418, 0.02827, 0.3833, 0.05045, 0.4197, 0.08029, 0.4496, 0.1167, 0.4717, 0.1582, 0.4854, 0.2032, 0.49, 0.25, 0.4854, 0.2968, 0.4717, 0.3418, 0.4496, 0.3833, 0.4197, 0.4197, 0.3833, 0.4496, 0.3418, 0.4717, 0.0625, 0.5, 0.0625, 1.0, 0.03125, 1.0, 0.03125, 0.5, 0.03125, 0.5, 0.03125, 1.0, 0.0, 1.0, 0.0, 0.5, 0.75, 0.49, 0.7968, 0.4854, 0.8418, 0.4717, 0.8833, 0.4496, 0.9197, 0.4197, 0.9496, 0.3833, 0.9717, 0.3418, 0.9854, 0.2968, 0.99, 0.25, 0.9854, 0.2032, 0.9717, 0.1582, 0.9496, 0.1167, 0.9197, 0.08029, 0.8833, 0.05045, 0.8418, 0.02827, 0.7968, 0.01461, 0.75, 0.01, 0.7032, 0.01461, 0.6582, 0.02827, 0.6167, 0.05045, 0.5803, 0.08029, 0.5504, 0.1167, 0.5283, 0.1582, 0.5146, 0.2032, 0.51, 0.25, 0.5146, 0.2968, 0.5283, 0.3418, 0.5504, 0.3833, 0.5803, 0.4197, 0.6167, 0.4496, 0.6582, 0.4717, 0.7032, 0.4854])
me_cylinder_004.update()
me_cube_005 = bpy.data.meshes.new('Cube.005')
me_cube_005.from_pydata([(0.6463, -0.8809, 0.6396), (0.687, -0.8659, 0.6396), (0.7355, -0.8561, 0.6396), (0.6483, -0.8812, 0.6396), (0.7762, -0.8411, 0.6396), (1.0, 1.0, 1.0), (0.6891, -0.8662, 0.6396), (0.6513, -0.8829, 0.6396), (0.8234, -0.829, 0.6396), (0.6551, -0.8858, 0.6396), (0.6921, -0.8678, 0.6396), (0.7376, -0.8564, 0.6396), (0.6595, -0.8899, 0.6396), (0.863, -0.8147, 0.6396), (0.6959, -0.8708, 0.6396), (0.6644, -0.895, 0.6396), (0.7783, -0.8414, 0.6396), (0.7405, -0.858, 0.6396), (0.6696, -0.9009, 0.6396), (1.0, 1.0, -1.0), (0.7003, -0.8748, 0.6396), (0.6749, -0.9074, 0.6396), (0.7443, -0.8609, 0.6396), (0.7052, -0.8799, 0.6396), (0.68, -0.9143, 0.6396), (0.8255, -0.8293, 0.6396), (0.7813, -0.843, 0.6396), (0.6849, -0.9212, 0.6396), (0.7487, -0.865, 0.6396), (0.7104, -0.8859, 0.6396), (0.6892, -0.9279, 0.6396), (1.0, -1.0, 1.0), (0.7156, -0.8924, 0.6396), (0.6929, -0.9342, 0.6396), (0.7851, -0.8459, 0.6396), (0.7536, -0.8701, 0.6396), (0.7208, -0.8992, 0.6396), (0.6958, -0.9399, 0.6396), (0.8651, -0.815, 0.6396), (0.6978, -0.9446, 0.6396), (0.8285, -0.8309, 0.6396), (0.7256, -0.9062, 0.6396), (0.6987, -0.9482, 0.6396), (0.7895, -0.85, 0.6396), (0.7588, -0.876, 0.6396), (1.0, -1.0, -1.0), (0.6987, -0.9506, 0.6396), (0.73, -0.9129, 0.6396), (0.6976, -0.9516, 0.6396), (0.7641, -0.8826, 0.6396), (0.8681, -0.8166, 0.6396), (0.7337, -0.9192, 0.6396), (0.6955, -0.9514, 0.6396), (0.7944, -0.8551, 0.6396), (0.7366, -0.9248, 0.6396), (0.6925, -0.9497, 0.6396), (0.8323, -0.8339, 0.6396), (0.6887, -0.9468, 0.6396), (0.7693, -0.8894, 0.6396), (-1.0, 1.0, 1.0), (0.7385, -0.9295, 0.6396), (0.6843, -0.9427, 0.6396), (-1.0, 1.0, -1.0), (0.6794, -0.9376, 0.6396), (0.7741, -0.8963, 0.6396), (0.7395, -0.9331, 0.6396), (0.7996, -0.861, 0.6396), (0.6742, -0.9317, 0.6396), (0.8367, -0.8379, 0.6396), (0.7394, -0.9355, 0.6396), (0.669, -0.9252, 0.6396), (0.7785, -0.9031, 0.6396), (0.6638, -0.9183, 0.6396), (0.8049, -0.8675, 0.6396), (0.7383, -0.9366, 0.6396), (0.6589, -0.9114, 0.6396), (0.7821, -0.9094, 0.6396), (-1.0, -1.0, 1.0), (0.6546, -0.9046, 0.6396), (0.7363, -0.9363, 0.6396), (0.8719, -0.8195, 0.6396), (0.785, -0.915, 0.6396), (0.6509, -0.8983, 0.6396), (0.7333, -0.9347, 0.6396), (0.81, -0.8744, 0.6396), (0.648, -0.8927, 0.6396), (0.8416, -0.843, 0.6396), (0.7295, -0.9318, 0.6396), (0.6461, -0.888, 0.6396), (-1.0, -1.0, -1.0), (0.6451, -0.8844, 0.6396), (0.787, -0.9197, 0.6396), (0.7251, -0.9277, 0.6396), (0.6452, -0.882, 0.6396), (0.8149, -0.8813, 0.6396), (0.8468, -0.849, 0.6396), (0.7202, -0.9226, 0.6396), (0.7879, -0.9233, 0.6396), (0.8763, -0.8236, 0.6396), (0.715, -0.9167, 0.6396), (0.7879, -0.9257, 0.6396), (0.8192, -0.8881, 0.6396), (0.7097, -0.9102, 0.6396), (0.8812, -0.8287, 0.6396), (0.8521, -0.8555, 0.6396), (0.7045, -0.9033, 0.6396), (0.7868, -0.9268, 0.6396), (0.8229, -0.8944, 0.6396), (0.6997, -0.8964, 0.6396), (0.7847, -0.9265, 0.6396), (0.8864, -0.8347, 0.6396), (0.6953, -0.8896, 0.6396), (0.8916, -0.8412, 0.6396), (0.7817, -0.9249, 0.6396), (0.6917, -0.8833, 0.6396), (0.8258, -0.9, 0.6396), (0.8968, -0.848, 0.6396), (0.6888, -0.8777, 0.6396), (0.8572, -0.8623, 0.6396), (0.778, -0.922, 0.6396), (0.6868, -0.873, 0.6396), (0.8277, -0.9047, 0.6396), (0.6859, -0.8694, 0.6396), (0.9016, -0.855, 0.6396), (0.7735, -0.9179, 0.6396), (0.6859, -0.867, 0.6396), (0.906, -0.8617, 0.6396), (0.8287, -0.9083, 0.6396), (0.7686, -0.9128, 0.6396), (0.8621, -0.8693, 0.6396), (0.9097, -0.868, 0.6396), (0.7634, -0.9068, 0.6396), (0.8286, -0.9107, 0.6396), (0.9126, -0.8736, 0.6396), (0.7582, -0.9003, 0.6396), (0.8664, -0.876, 0.6396), (0.8275, -0.9118, 0.6396), (0.753, -0.8935, 0.6396), (0.9145, -0.8783, 0.6396), (0.9155, -0.8819, 0.6396), (0.7482, -0.8865, 0.6396), (0.8701, -0.8823, 0.6396), (0.8255, -0.9115, 0.6396), (0.7438, -0.8798, 0.6396), (0.9154, -0.8843, 0.6396), (0.9143, -0.8854, 0.6396), (0.7401, -0.8735, 0.6396), (0.8225, -0.9098, 0.6396), (0.7372, -0.8679, 0.6396), (0.873, -0.8879, 0.6396), (0.9122, -0.8851, 0.6396), (0.7353, -0.8632, 0.6396), (0.8187, -0.9069, 0.6396), (0.9093, -0.8835, 0.6396), (0.7343, -0.8596, 0.6396), (0.8749, -0.8926, 0.6396), (0.8143, -0.9028, 0.6396), (0.9055, -0.8806, 0.6396), (0.7344, -0.8572, 0.6396), (0.9011, -0.8765, 0.6396), (0.8094, -0.8977, 0.6396), (0.8759, -0.8962, 0.6396), (0.8962, -0.8714, 0.6396), (0.8042, -0.8918, 0.6396), (0.891, -0.8655, 0.6396), (0.8758, -0.8986, 0.6396), (0.7989, -0.8853, 0.6396), (0.8857, -0.8589, 0.6396), (0.8805, -0.8521, 0.6396), (0.7938, -0.8784, 0.6396), (0.8748, -0.8997, 0.6396), (0.8757, -0.8452, 0.6396), (0.7889, -0.8715, 0.6396), (0.8713, -0.8384, 0.6396), (0.8727, -0.8994, 0.6396), (0.7846, -0.8648, 0.6396), (0.8677, -0.8321, 0.6396), (0.8648, -0.8265, 0.6396), (0.7809, -0.8585, 0.6396), (0.8697, -0.8978, 0.6396), (0.778, -0.8529, 0.6396), (0.8628, -0.8218, 0.6396), (0.8619, -0.8182, 0.6396), (0.8659, -0.8949, 0.6396), (0.776, -0.8481, 0.6396), (0.8619, -0.8158, 0.6396), (0.8619, -0.8182, 1.0), (0.7751, -0.8445, 0.6396), (0.8615, -0.8908, 0.6396), (0.8619, -0.8158, 1.0), (0.7751, -0.8421, 0.6396), (0.8628, -0.8218, 1.0), (0.8566, -0.8857, 0.6396), (0.8677, -0.8321, 1.0), (0.8648, -0.8265, 1.0), (0.8514, -0.8798, 0.6396), (0.8681, -0.8166, 1.0), (0.8651, -0.815, 1.0), (0.8461, -0.8733, 0.6396), (0.863, -0.8147, 1.0), (0.8757, -0.8452, 1.0), (0.841, -0.8664, 0.6396), (0.8864, -0.8347, 1.0), (0.8713, -0.8384, 1.0), (0.8361, -0.8595, 0.6396), (0.8812, -0.8287, 1.0), (0.8857, -0.8589, 1.0), (0.8318, -0.8527, 0.6396), (0.8805, -0.8521, 1.0), (0.8763, -0.8236, 1.0), (0.8281, -0.8464, 0.6396), (0.8719, -0.8195, 1.0), (0.8962, -0.8714, 1.0), (0.8252, -0.8408, 0.6396), (0.906, -0.8617, 1.0), (0.8232, -0.8361, 0.6396), (0.891, -0.8655, 1.0), (0.9016, -0.855, 1.0), (0.9154, -0.8843, 1.0), (0.8223, -0.8325, 0.6396), (0.9155, -0.8819, 1.0), (0.9143, -0.8854, 1.0), (0.8223, -0.8301, 0.6396), (0.9145, -0.8783, 1.0), (0.9093, -0.8835, 1.0), (0.9122, -0.8851, 1.0), (0.9126, -0.8736, 1.0), (0.9097, -0.868, 1.0), (0.9011, -0.8765, 1.0), (0.9055, -0.8806, 1.0), (0.8968, -0.848, 1.0), (0.8916, -0.8412, 1.0), (0.8615, -0.8908, 1.0), (0.8697, -0.8978, 1.0), (0.8659, -0.8949, 1.0), (0.8758, -0.8986, 1.0), (0.8759, -0.8962, 1.0), (0.8748, -0.8997, 1.0), (0.8749, -0.8926, 1.0), (0.873, -0.8879, 1.0), (0.8727, -0.8994, 1.0), (0.8566, -0.8857, 1.0), (0.8223, -0.8301, 1.0), (0.8234, -0.829, 1.0), (0.8255, -0.8293, 1.0), (0.8514, -0.8798, 1.0), (0.8701, -0.8823, 1.0), (0.8664, -0.876, 1.0), (0.8223, -0.8325, 1.0), (0.8232, -0.8361, 1.0), (0.8323, -0.8339, 1.0), (0.8285, -0.8309, 1.0), (0.8252, -0.8408, 1.0), (0.8367, -0.8379, 1.0), (0.8461, -0.8733, 1.0), (0.8621, -0.8693, 1.0), (0.841, -0.8664, 1.0), (0.8572, -0.8623, 1.0), (0.8563, -0.8611, 1.0), (0.8281, -0.8464, 1.0), (0.8416, -0.843, 1.0), (0.8361, -0.8595, 1.0), (0.8521, -0.8555, 1.0), (0.8512, -0.8544, 1.0), (0.8318, -0.8527, 1.0), (0.8468, -0.849, 1.0), (0.7751, -0.8445, 1.0), (0.7751, -0.8421, 1.0), (0.7762, -0.8411, 1.0), (0.7813, -0.843, 1.0), (0.7783, -0.8414, 1.0), (0.776, -0.8481, 1.0), (0.7851, -0.8459, 1.0), (0.778, -0.8529, 1.0), (0.7944, -0.8551, 1.0), (0.7895, -0.85, 1.0), (0.7809, -0.8585, 1.0), (0.7996, -0.861, 1.0), (0.7846, -0.8648, 1.0), (0.8059, -0.8689, 1.0), (0.8049, -0.8675, 1.0), (0.7889, -0.8715, 1.0), (0.8109, -0.8757, 1.0), (0.81, -0.8744, 1.0), (0.7938, -0.8784, 1.0), (0.8149, -0.8813, 1.0), (0.7989, -0.8853, 1.0), (0.8042, -0.8918, 1.0), (0.8192, -0.8881, 1.0), (0.8094, -0.8977, 1.0), (0.8229, -0.8944, 1.0), (0.8258, -0.9, 1.0), (0.8187, -0.9069, 1.0), (0.8255, -0.9115, 1.0), (0.8225, -0.9098, 1.0), (0.8275, -0.9118, 1.0), (0.8286, -0.9107, 1.0), (0.8287, -0.9083, 1.0), (0.8277, -0.9047, 1.0), (0.8143, -0.9028, 1.0), (0.7355, -0.8561, 1.0), (0.7343, -0.8596, 1.0), (0.7344, -0.8572, 1.0), (0.7443, -0.8609, 1.0), (0.7405, -0.858, 1.0), (0.7376, -0.8564, 1.0), (0.7372, -0.8679, 1.0), (0.7353, -0.8632, 1.0), (0.7487, -0.865, 1.0), (0.7401, -0.8735, 1.0), (0.7536, -0.8701, 1.0), (0.7438, -0.8798, 1.0), (0.7625, -0.8806, 1.0), (0.7588, -0.876, 1.0), (0.7482, -0.8865, 1.0), (0.7677, -0.8873, 1.0), (0.7641, -0.8826, 1.0), (0.753, -0.8935, 1.0), (0.7693, -0.8894, 1.0), (0.7582, -0.9003, 1.0), (0.7741, -0.8963, 1.0), (0.7735, -0.9179, 1.0), (0.7847, -0.9265, 1.0), (0.7817, -0.9249, 1.0), (0.778, -0.922, 1.0), (0.7879, -0.9257, 1.0), (0.7879, -0.9233, 1.0), (0.7868, -0.9268, 1.0), (0.787, -0.9197, 1.0), (0.785, -0.915, 1.0), (0.7785, -0.9031, 1.0), (0.7634, -0.9068, 1.0), (0.7686, -0.9128, 1.0), (0.7821, -0.9094, 1.0), (0.6859, -0.867, 1.0), (0.687, -0.8659, 1.0), (0.6891, -0.8662, 1.0), (0.6859, -0.8694, 1.0), (0.6959, -0.8708, 1.0), (0.6921, -0.8678, 1.0), (0.6868, -0.873, 1.0), (0.7003, -0.8748, 1.0), (0.6888, -0.8777, 1.0), (0.6917, -0.8833, 1.0), (0.7052, -0.8799, 1.0), (0.6953, -0.8896, 1.0), (0.7104, -0.8859, 1.0), (0.6997, -0.8964, 1.0), (0.7181, -0.8956, 1.0), (0.7156, -0.8924, 1.0), (0.7295, -0.9318, 1.0), (0.7363, -0.9363, 1.0), (0.7333, -0.9347, 1.0), (0.7394, -0.9355, 1.0), (0.7395, -0.9331, 1.0), (0.7383, -0.9366, 1.0), (0.7385, -0.9295, 1.0), (0.7251, -0.9277, 1.0), (0.7045, -0.9033, 1.0), (0.723, -0.9023, 1.0), (0.7208, -0.8992, 1.0), (0.7256, -0.9062, 1.0), (0.7366, -0.9248, 1.0), (0.7202, -0.9226, 1.0), (0.7097, -0.9102, 1.0), (0.73, -0.9129, 1.0), (0.715, -0.9167, 1.0), (0.7337, -0.9192, 1.0), (0.6843, -0.9427, 1.0), (0.6955, -0.9514, 1.0), (0.6925, -0.9497, 1.0), (0.6887, -0.9468, 1.0), (0.6987, -0.9506, 1.0), (0.6987, -0.9482, 1.0), (0.6976, -0.9516, 1.0), (0.6978, -0.9446, 1.0), (0.6958, -0.9399, 1.0), (0.6794, -0.9376, 1.0), (0.6929, -0.9342, 1.0), (0.6451, -0.8844, 1.0), (0.6452, -0.882, 1.0), (0.6463, -0.8809, 1.0), (0.6551, -0.8858, 1.0), (0.6513, -0.8829, 1.0), (0.6483, -0.8812, 1.0), (0.6461, -0.888, 1.0), (0.6595, -0.8899, 1.0), (0.6742, -0.9317, 1.0), (0.669, -0.9252, 1.0), (0.6892, -0.9279, 1.0), (0.648, -0.8927, 1.0), (0.6509, -0.8983, 1.0), (0.6644, -0.895, 1.0), (0.6546, -0.9046, 1.0), (0.6696, -0.9009, 1.0), (0.6828, -0.9182, 1.0), (0.6849, -0.9212, 1.0), (0.6589, -0.9114, 1.0), (0.6782, -0.9118, 1.0), (0.6749, -0.9074, 1.0), (0.6638, -0.9183, 1.0), (0.68, -0.9143, 1.0)], [], [(31, 5, 199, 197, 196, 211, 209, 205, 202, 231, 230, 217, 214, 227, 226, 223, 220, 218, 221), (262, 258, 208, 200, 263), (265, 263, 200, 203, 193, 194, 191, 186, 189, 199, 5, 59, 77, 31, 221, 225, 224, 229, 228, 212, 216, 206, 208, 258, 257, 255, 247, 246, 239, 238, 236, 235, 237, 240, 233, 234, 232, 241, 245, 254, 256, 282, 285, 288, 290, 291, 298, 297, 296, 295, 293, 294, 292, 299, 289, 287, 286, 284, 315, 318, 320, 330, 333, 329, 328, 326, 325, 327, 322, 323, 324, 321, 332, 331, 319, 317, 359, 361, 365, 367, 362, 356, 354, 353, 355, 351, 352, 350, 357, 363, 366, 364, 395, 396, 389, 378, 376, 375, 373, 372, 374, 369, 370, 371, 368, 377, 387, 388, 400, 397, 393, 391, 390, 385, 379, 380, 381, 384, 383, 382, 386, 392, 394, 399, 398, 358, 347, 345, 343, 342, 340, 337, 334, 335, 336, 339, 338, 341, 344, 346, 349, 348, 314, 311, 309, 306, 307, 301, 302, 300, 305, 304, 303, 308, 310, 313, 312, 281, 278, 276, 273, 271, 266, 267, 268, 270, 269, 272, 275, 274, 277, 280, 279, 261, 264, 259, 252, 249, 248, 242, 243, 244, 251, 250, 253, 260), (395, 364, 358, 398, 401), (360, 359, 317, 314, 348), (316, 315, 284, 281, 312), (283, 282, 256, 261, 279), (45, 31, 77, 89), (89, 77, 59, 62), (62, 19, 45, 89), (19, 5, 31, 45), (62, 59, 5, 19), (199, 13, 38, 197), (197, 38, 50, 196), (196, 50, 80, 211), (211, 80, 98, 209), (98, 103, 205, 209), (103, 110, 202, 205), (110, 112, 231, 202), (112, 116, 230, 231), (116, 123, 217, 230), (123, 126, 214, 217), (126, 130, 227, 214), (130, 133, 226, 227), (133, 138, 223, 226), (138, 139, 220, 223), (139, 144, 218, 220), (144, 145, 221, 218), (145, 150, 225, 221), (150, 153, 224, 225), (153, 157, 229, 224), (157, 159, 228, 229), (228, 159, 162, 212), (212, 162, 164, 216), (216, 164, 167, 206), (206, 167, 168, 208), (208, 168, 171, 200), (200, 171, 173, 203), (203, 173, 176, 193), (193, 176, 177, 194), (194, 177, 181, 191), (191, 181, 182, 186), (186, 182, 185, 189), (189, 185, 13, 199), (145, 144, 139, 138, 133, 130, 126, 123, 116, 112, 110, 103, 98, 80, 50, 38, 13, 185, 182, 181, 177, 176, 173, 171, 168, 167, 164, 162, 159, 157, 153, 150), (243, 8, 25, 244), (244, 25, 40, 251), (251, 40, 56, 250), (250, 56, 68, 253), (68, 86, 260, 253), (86, 95, 265, 260), (263, 265, 95, 104, 262), (258, 262, 104, 118, 257), (118, 129, 255, 257), (129, 135, 247, 255), (135, 141, 246, 247), (141, 149, 239, 246), (149, 155, 238, 239), (155, 161, 236, 238), (161, 165, 235, 236), (165, 170, 237, 235), (170, 174, 240, 237), (174, 179, 233, 240), (179, 183, 234, 233), (183, 188, 232, 234), (232, 188, 192, 241), (241, 192, 195, 245), (245, 195, 198, 254), (254, 198, 201, 256), (256, 201, 204, 261), (261, 204, 207, 264), (264, 207, 210, 259), (259, 210, 213, 252), (252, 213, 215, 249), (249, 215, 219, 248), (248, 219, 222, 242), (242, 222, 8, 243), (174, 170, 165, 161, 155, 149, 141, 135, 129, 118, 104, 95, 86, 68, 56, 40, 25, 8, 222, 219, 215, 213, 210, 207, 204, 201, 198, 195, 192, 188, 183, 179), (268, 4, 16, 270), (270, 16, 26, 269), (269, 26, 34, 272), (272, 34, 43, 275), (43, 53, 274, 275), (53, 66, 277, 274), (66, 73, 280, 277), (279, 280, 73, 84, 283), (282, 283, 84, 94, 285), (94, 101, 288, 285), (101, 107, 290, 288), (107, 115, 291, 290), (115, 121, 298, 291), (121, 127, 297, 298), (127, 132, 296, 297), (132, 136, 295, 296), (136, 142, 293, 295), (142, 147, 294, 293), (147, 152, 292, 294), (152, 156, 299, 292), (299, 156, 160, 289), (289, 160, 163, 287), (287, 163, 166, 286), (286, 166, 169, 284), (284, 169, 172, 281), (281, 172, 175, 278), (278, 175, 178, 276), (276, 178, 180, 273), (273, 180, 184, 271), (271, 184, 187, 266), (266, 187, 190, 267), (267, 190, 4, 268), (136, 132, 127, 121, 115, 107, 101, 94, 84, 73, 66, 53, 43, 34, 26, 16, 4, 190, 187, 184, 180, 178, 175, 172, 169, 166, 163, 160, 156, 152, 147, 142), (300, 2, 11, 305), (305, 11, 17, 304), (304, 17, 22, 303), (303, 22, 28, 308), (28, 35, 310, 308), (35, 44, 313, 310), (312, 313, 44, 49, 316), (315, 316, 49, 58, 318), (58, 64, 320, 318), (64, 71, 330, 320), (71, 76, 333, 330), (76, 81, 329, 333), (81, 91, 328, 329), (91, 97, 326, 328), (97, 100, 325, 326), (100, 106, 327, 325), (106, 109, 322, 327), (109, 113, 323, 322), (113, 119, 324, 323), (119, 124, 321, 324), (321, 124, 128, 332), (332, 128, 131, 331), (331, 131, 134, 319), (319, 134, 137, 317), (317, 137, 140, 314), (314, 140, 143, 311), (311, 143, 146, 309), (309, 146, 148, 306), (306, 148, 151, 307), (307, 151, 154, 301), (301, 154, 158, 302), (302, 158, 2, 300), (109, 106, 100, 97, 91, 81, 76, 71, 64, 58, 49, 44, 35, 28, 22, 17, 11, 2, 158, 154, 151, 148, 146, 143, 140, 137, 134, 131, 128, 124, 119, 113), (335, 1, 6, 336), (336, 6, 10, 339), (339, 10, 14, 338), (338, 14, 20, 341), (20, 23, 344, 341), (23, 29, 346, 344), (29, 32, 349, 346), (349, 32, 36, 360, 348), (360, 36, 41, 361, 359), (41, 47, 365, 361), (47, 51, 367, 365), (51, 54, 362, 367), (54, 60, 356, 362), (60, 65, 354, 356), (65, 69, 353, 354), (69, 74, 355, 353), (74, 79, 351, 355), (79, 83, 352, 351), (83, 87, 350, 352), (87, 92, 357, 350), (357, 92, 96, 363), (363, 96, 99, 366), (366, 99, 102, 364), (364, 102, 105, 358), (358, 105, 108, 347), (347, 108, 111, 345), (345, 111, 114, 343), (343, 114, 117, 342), (342, 117, 120, 340), (340, 120, 122, 337), (337, 122, 125, 334), (334, 125, 1, 335), (74, 69, 65, 60, 54, 51, 47, 41, 36, 32, 29, 23, 20, 14, 10, 6, 1, 125, 122, 120, 117, 114, 111, 108, 105, 102, 99, 96, 92, 87, 83, 79), (381, 0, 3, 384), (384, 3, 7, 383), (383, 7, 9, 382), (382, 9, 12, 386), (12, 15, 392, 386), (15, 18, 394, 392), (18, 21, 399, 394), (21, 24, 401, 398, 399), (24, 27, 396, 395, 401), (27, 30, 389, 396), (30, 33, 378, 389), (33, 37, 376, 378), (37, 39, 375, 376), (39, 42, 373, 375), (42, 46, 372, 373), (46, 48, 374, 372), (48, 52, 369, 374), (52, 55, 370, 369), (55, 57, 371, 370), (57, 61, 368, 371), (368, 61, 63, 377), (377, 63, 67, 387), (387, 67, 70, 388), (388, 70, 72, 400), (400, 72, 75, 397), (397, 75, 78, 393), (393, 78, 82, 391), (391, 82, 85, 390), (390, 85, 88, 385), (385, 88, 90, 379), (379, 90, 93, 380), (380, 93, 0, 381), (46, 42, 39, 37, 33, 30, 27, 24, 21, 18, 15, 12, 9, 7, 3, 0, 93, 90, 88, 85, 82, 78, 75, 72, 70, 67, 63, 61, 57, 55, 52, 48)])
_uv = me_cube_005.uv_layers.new(name='UVMap')
_uv.uv.foreach_set('vector', [0.625, 0.75, 0.625, 0.5, 0.6421, 0.7268, 0.6419, 0.7269, 0.6415, 0.7271, 0.641, 0.7274, 0.6405, 0.728, 0.6399, 0.7286, 0.6392, 0.7293, 0.6385, 0.7301, 0.6379, 0.731, 0.6373, 0.7319, 0.6368, 0.7327, 0.6363, 0.7335, 0.6359, 0.7342, 0.6357, 0.7348, 0.6356, 0.7352, 0.6356, 0.7355, 0.6357, 0.7357, 0.6435, 0.7319, 0.643, 0.7326, 0.6399, 0.7315, 0.6405, 0.7306, 0.6436, 0.7318, 0.6442, 0.7311, 0.6436, 0.7318, 0.6405, 0.7306, 0.6411, 0.7298, 0.6415, 0.729, 0.6419, 0.7283, 0.6421, 0.7277, 0.6423, 0.7273, 0.6423, 0.727, 0.6421, 0.7268, 0.625, 0.5, 0.875, 0.5, 0.875, 0.75, 0.625, 0.75, 0.6357, 0.7357, 0.636, 0.7356, 0.6363, 0.7354, 0.6368, 0.7351, 0.6374, 0.7346, 0.638, 0.7339, 0.6386, 0.7332, 0.6393, 0.7324, 0.6399, 0.7315, 0.643, 0.7326, 0.6428, 0.7328, 0.6422, 0.7337, 0.6417, 0.7345, 0.6412, 0.7353, 0.6409, 0.736, 0.6406, 0.7366, 0.6405, 0.737, 0.6405, 0.7373, 0.6407, 0.7375, 0.6409, 0.7374, 0.6413, 0.7372, 0.6418, 0.7369, 0.6423, 0.7363, 0.6429, 0.7357, 0.6436, 0.735, 0.6442, 0.7342, 0.6449, 0.7333, 0.6486, 0.7345, 0.6481, 0.7352, 0.6476, 0.736, 0.6471, 0.7368, 0.6468, 0.7375, 0.6465, 0.7381, 0.6464, 0.7385, 0.6464, 0.7388, 0.6466, 0.739, 0.6468, 0.7389, 0.6472, 0.7387, 0.6477, 0.7384, 0.6482, 0.7379, 0.6488, 0.7372, 0.6495, 0.7365, 0.6501, 0.7357, 0.6508, 0.7348, 0.654, 0.7359, 0.6538, 0.7362, 0.6532, 0.737, 0.6527, 0.7379, 0.6522, 0.7387, 0.6519, 0.7394, 0.6516, 0.74, 0.6515, 0.7404, 0.6515, 0.7407, 0.6517, 0.7408, 0.6519, 0.7408, 0.6523, 0.7406, 0.6528, 0.7402, 0.6533, 0.7397, 0.6539, 0.7391, 0.6546, 0.7384, 0.6552, 0.7375, 0.6559, 0.7367, 0.6596, 0.7378, 0.6593, 0.7383, 0.6588, 0.7391, 0.6583, 0.7399, 0.6579, 0.7406, 0.6577, 0.7412, 0.6576, 0.7416, 0.6576, 0.7419, 0.6577, 0.7421, 0.658, 0.742, 0.6583, 0.7418, 0.6588, 0.7415, 0.6594, 0.741, 0.66, 0.7403, 0.6606, 0.7396, 0.6613, 0.7388, 0.6646, 0.7398, 0.6644, 0.7402, 0.6638, 0.741, 0.6634, 0.7418, 0.663, 0.7425, 0.6628, 0.7431, 0.6627, 0.7435, 0.6627, 0.7438, 0.6628, 0.744, 0.6631, 0.7439, 0.6634, 0.7437, 0.6639, 0.7434, 0.6645, 0.7428, 0.6651, 0.7422, 0.6657, 0.7415, 0.6664, 0.7406, 0.667, 0.7398, 0.6676, 0.7389, 0.6682, 0.7381, 0.6686, 0.7373, 0.669, 0.7366, 0.6692, 0.736, 0.6694, 0.7356, 0.6694, 0.7353, 0.6692, 0.7351, 0.669, 0.7352, 0.6686, 0.7354, 0.6681, 0.7357, 0.6676, 0.7362, 0.6669, 0.7369, 0.6663, 0.7376, 0.6656, 0.7384, 0.6652, 0.739, 0.6619, 0.7379, 0.6625, 0.737, 0.6631, 0.7362, 0.6635, 0.7354, 0.6639, 0.7347, 0.6641, 0.7341, 0.6643, 0.7337, 0.6643, 0.7334, 0.6641, 0.7332, 0.6639, 0.7333, 0.6635, 0.7335, 0.663, 0.7338, 0.6625, 0.7344, 0.6619, 0.735, 0.6612, 0.7357, 0.6605, 0.7365, 0.6602, 0.7369, 0.6565, 0.7358, 0.657, 0.735, 0.6575, 0.7342, 0.6578, 0.7335, 0.6581, 0.7329, 0.6582, 0.7324, 0.6582, 0.7321, 0.6581, 0.732, 0.6578, 0.732, 0.6574, 0.7323, 0.657, 0.7326, 0.6564, 0.7331, 0.6558, 0.7338, 0.6551, 0.7345, 0.6547, 0.7351, 0.6514, 0.7339, 0.6519, 0.7331, 0.6524, 0.7323, 0.6527, 0.7316, 0.653, 0.731, 0.6531, 0.7306, 0.6531, 0.7303, 0.653, 0.7301, 0.6527, 0.7302, 0.6523, 0.7304, 0.6519, 0.7307, 0.6513, 0.7312, 0.6507, 0.7319, 0.6501, 0.7326, 0.6494, 0.7334, 0.6493, 0.7336, 0.6455, 0.7324, 0.646, 0.7316, 0.6465, 0.7308, 0.6468, 0.7301, 0.6471, 0.7295, 0.6472, 0.7291, 0.6472, 0.7288, 0.6471, 0.7286, 0.6468, 0.7287, 0.6464, 0.7289, 0.646, 0.7292, 0.6454, 0.7297, 0.6448, 0.7304, 0.6646, 0.7398, 0.6613, 0.7388, 0.6619, 0.7379, 0.6652, 0.739, 0.665, 0.7393, 0.6599, 0.7374, 0.6596, 0.7378, 0.6559, 0.7367, 0.6565, 0.7358, 0.6602, 0.7369, 0.6545, 0.7353, 0.654, 0.7359, 0.6508, 0.7348, 0.6514, 0.7339, 0.6547, 0.7351, 0.6487, 0.7343, 0.6486, 0.7345, 0.6449, 0.7333, 0.6455, 0.7324, 0.6493, 0.7336, 0.375, 0.75, 0.625, 0.75, 0.625, 1.0, 0.375, 1.0, 0.375, 0.0, 0.625, 0.0, 0.625, 0.25, 0.375, 0.25, 0.125, 0.5, 0.375, 0.5, 0.375, 0.75, 0.125, 0.75, 0.375, 0.5, 0.625, 0.5, 0.625, 0.75, 0.375, 0.75, 0.375, 0.25, 0.625, 0.25, 0.625, 0.5, 0.375, 0.5, 1.0, 0.6366, 1.0, 0.5, 0.9688, 0.5, 0.9688, 0.6366, 0.9688, 0.6366, 0.9688, 0.5, 0.9375, 0.5, 0.9375, 0.6366, 0.9375, 0.6366, 0.9375, 0.5, 0.9062, 0.5, 0.9062, 0.6366, 0.9062, 0.6366, 0.9062, 0.5, 0.875, 0.5, 0.875, 0.6366, 0.875, 0.5, 0.8438, 0.5, 0.8438, 0.6366, 0.875, 0.6366, 0.8438, 0.5, 0.8125, 0.5, 0.8125, 0.6366, 0.8438, 0.6366, 0.8125, 0.5, 0.7812, 0.5, 0.7812, 0.6366, 0.8125, 0.6366, 0.7812, 0.5, 0.75, 0.5, 0.75, 0.6366, 0.7812, 0.6366, 0.75, 0.5, 0.7188, 0.5, 0.7188, 0.6366, 0.75, 0.6366, 0.7188, 0.5, 0.6875, 0.5, 0.6875, 0.6366, 0.7188, 0.6366, 0.6875, 0.5, 0.6562, 0.5, 0.6562, 0.6366, 0.6875, 0.6366, 0.6562, 0.5, 0.625, 0.5, 0.625, 0.6366, 0.6562, 0.6366, 0.625, 0.5, 0.5938, 0.5, 0.5938, 0.6366, 0.625, 0.6366, 0.5938, 0.5, 0.5625, 0.5, 0.5625, 0.6366, 0.5938, 0.6366, 0.5625, 0.5, 0.5312, 0.5, 0.5312, 0.6366, 0.5625, 0.6366, 0.5312, 0.5, 0.5, 0.5, 0.5, 0.6366, 0.5312, 0.6366, 0.5, 0.5, 0.4688, 0.5, 0.4688, 0.6366, 0.5, 0.6366, 0.4688, 0.5, 0.4375, 0.5, 0.4375, 0.6366, 0.4688, 0.6366, 0.4375, 0.5, 0.4062, 0.5, 0.4063, 0.6366, 0.4375, 0.6366, 0.4062, 0.5, 0.375, 0.5, 0.375, 0.6366, 0.4063, 0.6366, 0.375, 0.6366, 0.375, 0.5, 0.3438, 0.5, 0.3438, 0.6366, 0.3438, 0.6366, 0.3438, 0.5, 0.3125, 0.5, 0.3125, 0.6366, 0.3125, 0.6366, 0.3125, 0.5, 0.2812, 0.5, 0.2812, 0.6366, 0.2812, 0.6366, 0.2812, 0.5, 0.25, 0.5, 0.25, 0.6366, 0.25, 0.6366, 0.25, 0.5, 0.2188, 0.5, 0.2188, 0.6366, 0.2188, 0.6366, 0.2188, 0.5, 0.1875, 0.5, 0.1875, 0.6366, 0.1875, 0.6366, 0.1875, 0.5, 0.1562, 0.5, 0.1562, 0.6366, 0.1562, 0.6366, 0.1562, 0.5, 0.125, 0.5, 0.125, 0.6366, 0.125, 0.6366, 0.125, 0.5, 0.09375, 0.5, 0.09375, 0.6366, 0.09375, 0.6366, 0.09375, 0.5, 0.0625, 0.5, 0.0625, 0.6366, 0.0625, 0.6366, 0.0625, 0.5, 0.03125, 0.5, 0.03125, 0.6366, 0.03125, 0.6366, 0.03125, 0.5, 0.0, 0.5, 0.0, 0.6366, 0.75, 0.01, 0.7968, 0.01461, 0.8418, 0.02827, 0.8833, 0.05045, 0.9197, 0.08029, 0.9496, 0.1167, 0.9717, 0.1582, 0.9854, 0.2032, 0.99, 0.25, 0.9854, 0.2968, 0.9717, 0.3418, 0.9496, 0.3833, 0.9197, 0.4197, 0.8833, 0.4496, 0.8418, 0.4717, 0.7968, 0.4854, 0.75, 0.49, 0.7032, 0.4854, 0.6582, 0.4717, 0.6167, 0.4496, 0.5803, 0.4197, 0.5504, 0.3833, 0.5283, 0.3418, 0.5146, 0.2968, 0.51, 0.25, 0.5146, 0.2032, 0.5283, 0.1582, 0.5504, 0.1167, 0.5803, 0.08029, 0.6167, 0.05045, 0.6582, 0.02827, 0.7032, 0.01461, 1.0, 0.6366, 1.0, 0.5, 0.9688, 0.5, 0.9688, 0.6366, 0.9688, 0.6366, 0.9688, 0.5, 0.9375, 0.5, 0.9375, 0.6366, 0.9375, 0.6366, 0.9375, 0.5, 0.9062, 0.5, 0.9062, 0.6366, 0.9062, 0.6366, 0.9062, 0.5, 0.875, 0.5, 0.875, 0.6366, 0.875, 0.5, 0.8438, 0.5, 0.8438, 0.6366, 0.875, 0.6366, 0.8438, 0.5, 0.8125, 0.5, 0.8125, 0.6366, 0.8438, 0.6366, 0.7864, 0.6366, 0.8125, 0.6366, 0.8125, 0.5, 0.7812, 0.5, 0.7812, 0.6366, 0.7554, 0.6366, 0.7812, 0.6366, 0.7812, 0.5, 0.75, 0.5, 0.75, 0.6366, 0.75, 0.5, 0.7188, 0.5, 0.7188, 0.6366, 0.75, 0.6366, 0.7188, 0.5, 0.6875, 0.5, 0.6875, 0.6366, 0.7188, 0.6366, 0.6875, 0.5, 0.6562, 0.5, 0.6562, 0.6366, 0.6875, 0.6366, 0.6562, 0.5, 0.625, 0.5, 0.625, 0.6366, 0.6562, 0.6366, 0.625, 0.5, 0.5938, 0.5, 0.5938, 0.6366, 0.625, 0.6366, 0.5938, 0.5, 0.5625, 0.5, 0.5625, 0.6366, 0.5938, 0.6366, 0.5625, 0.5, 0.5312, 0.5, 0.5312, 0.6366, 0.5625, 0.6366, 0.5312, 0.5, 0.5, 0.5, 0.5, 0.6366, 0.5312, 0.6366, 0.5, 0.5, 0.4688, 0.5, 0.4688, 0.6366, 0.5, 0.6366, 0.4688, 0.5, 0.4375, 0.5, 0.4375, 0.6366, 0.4688, 0.6366, 0.4375, 0.5, 0.4062, 0.5, 0.4063, 0.6366, 0.4375, 0.6366, 0.4062, 0.5, 0.375, 0.5, 0.375, 0.6366, 0.4063, 0.6366, 0.375, 0.6366, 0.375, 0.5, 0.3438, 0.5, 0.3438, 0.6366, 0.3438, 0.6366, 0.3438, 0.5, 0.3125, 0.5, 0.3125, 0.6366, 0.3125, 0.6366, 0.3125, 0.5, 0.2812, 0.5, 0.2812, 0.6366, 0.2812, 0.6366, 0.2812, 0.5, 0.25, 0.5, 0.25, 0.6366, 0.25, 0.6366, 0.25, 0.5, 0.2188, 0.5, 0.2188, 0.6366, 0.2188, 0.6366, 0.2188, 0.5, 0.1875, 0.5, 0.1875, 0.6366, 0.1875, 0.6366, 0.1875, 0.5, 0.1562, 0.5, 0.1562, 0.6366, 0.1562, 0.6366, 0.1562, 0.5, 0.125, 0.5, 0.125, 0.6366, 0.125, 0.6366, 0.125, 0.5, 0.09375, 0.5, 0.09375, 0.6366, 0.09375, 0.6366, 0.09375, 0.5, 0.0625, 0.5, 0.0625, 0.6366, 0.0625, 0.6366, 0.0625, 0.5, 0.03125, 0.5, 0.03125, 0.6366, 0.03125, 0.6366, 0.03125, 0.5, 0.0, 0.5, 0.0, 0.6366, 0.7032, 0.01461, 0.75, 0.01, 0.7968, 0.01461, 0.8418, 0.02827, 0.8833, 0.05045, 0.9197, 0.08029, 0.9496, 0.1167, 0.9717, 0.1582, 0.9854, 0.2032, 0.99, 0.25, 0.9854, 0.2968, 0.9717, 0.3418, 0.9496, 0.3833, 0.9197, 0.4197, 0.8833, 0.4496, 0.8418, 0.4717, 0.7968, 0.4854, 0.75, 0.49, 0.7032, 0.4854, 0.6582, 0.4717, 0.6167, 0.4496, 0.5803, 0.4197, 0.5504, 0.3833, 0.5283, 0.3418, 0.5146, 0.2968, 0.51, 0.25, 0.5146, 0.2032, 0.5283, 0.1582, 0.5504, 0.1167, 0.5803, 0.08029, 0.6167, 0.05045, 0.6582, 0.02827, 1.0, 0.6366, 1.0, 0.5, 0.9688, 0.5, 0.9688, 0.6366, 0.9688, 0.6366, 0.9688, 0.5, 0.9375, 0.5, 0.9375, 0.6366, 0.9375, 0.6366, 0.9375, 0.5, 0.9062, 0.5, 0.9062, 0.6366, 0.9062, 0.6366, 0.9062, 0.5, 0.875, 0.5, 0.875, 0.6366, 0.875, 0.5, 0.8438, 0.5, 0.8438, 0.6366, 0.875, 0.6366, 0.8438, 0.5, 0.8125, 0.5, 0.8125, 0.6366, 0.8438, 0.6366, 0.8125, 0.5, 0.7812, 0.5, 0.7812, 0.6366, 0.8125, 0.6366, 0.7748, 0.6366, 0.7812, 0.6366, 0.7812, 0.5, 0.75, 0.5, 0.75, 0.6366, 0.7442, 0.6366, 0.75, 0.6366, 0.75, 0.5, 0.7188, 0.5, 0.7188, 0.6366, 0.7188, 0.5, 0.6875, 0.5, 0.6875, 0.6366, 0.7188, 0.6366, 0.6875, 0.5, 0.6562, 0.5, 0.6562, 0.6366, 0.6875, 0.6366, 0.6562, 0.5, 0.625, 0.5, 0.625, 0.6366, 0.6562, 0.6366, 0.625, 0.5, 0.5938, 0.5, 0.5938, 0.6366, 0.625, 0.6366, 0.5938, 0.5, 0.5625, 0.5, 0.5625, 0.6366, 0.5938, 0.6366, 0.5625, 0.5, 0.5312, 0.5, 0.5312, 0.6366, 0.5625, 0.6366, 0.5312, 0.5, 0.5, 0.5, 0.5, 0.6366, 0.5312, 0.6366, 0.5, 0.5, 0.4688, 0.5, 0.4688, 0.6366, 0.5, 0.6366, 0.4688, 0.5, 0.4375, 0.5, 0.4375, 0.6366, 0.4688, 0.6366, 0.4375, 0.5, 0.4062, 0.5, 0.4063, 0.6366, 0.4375, 0.6366, 0.4062, 0.5, 0.375, 0.5, 0.375, 0.6366, 0.4063, 0.6366, 0.375, 0.6366, 0.375, 0.5, 0.3438, 0.5, 0.3438, 0.6366, 0.3438, 0.6366, 0.3438, 0.5, 0.3125, 0.5, 0.3125, 0.6366, 0.3125, 0.6366, 0.3125, 0.5, 0.2812, 0.5, 0.2812, 0.6366, 0.2812, 0.6366, 0.2812, 0.5, 0.25, 0.5, 0.25, 0.6366, 0.25, 0.6366, 0.25, 0.5, 0.2188, 0.5, 0.2188, 0.6366, 0.2188, 0.6366, 0.2188, 0.5, 0.1875, 0.5, 0.1875, 0.6366, 0.1875, 0.6366, 0.1875, 0.5, 0.1562, 0.5, 0.1562, 0.6366, 0.1562, 0.6366, 0.1562, 0.5, 0.125, 0.5, 0.125, 0.6366, 0.125, 0.6366, 0.125, 0.5, 0.09375, 0.5, 0.09375, 0.6366, 0.09375, 0.6366, 0.09375, 0.5, 0.0625, 0.5, 0.0625, 0.6366, 0.0625, 0.6366, 0.0625, 0.5, 0.03125, 0.5, 0.03125, 0.6366, 0.03125, 0.6366, 0.03125, 0.5, 0.0, 0.5, 0.0, 0.6366, 0.75, 0.01, 0.7968, 0.01461, 0.8418, 0.02827, 0.8833, 0.05045, 0.9197, 0.08029, 0.9496, 0.1167, 0.9717, 0.1582, 0.9854, 0.2032, 0.99, 0.25, 0.9854, 0.2968, 0.9717, 0.3418, 0.9496, 0.3833, 0.9197, 0.4197, 0.8833, 0.4496, 0.8418, 0.4717, 0.7968, 0.4854, 0.75, 0.49, 0.7032, 0.4854, 0.6582, 0.4717, 0.6167, 0.4496, 0.5803, 0.4197, 0.5504, 0.3833, 0.5283, 0.3418, 0.5146, 0.2968, 0.51, 0.25, 0.5146, 0.2032, 0.5283, 0.1582, 0.5504, 0.1167, 0.5803, 0.08029, 0.6167, 0.05045, 0.6582, 0.02827, 0.7032, 0.01461, 1.0, 0.6366, 1.0, 0.5, 0.9688, 0.5, 0.9688, 0.6366, 0.9688, 0.6366, 0.9688, 0.5, 0.9375, 0.5, 0.9375, 0.6366, 0.9375, 0.6366, 0.9375, 0.5, 0.9062, 0.5, 0.9063, 0.6366, 0.9063, 0.6366, 0.9062, 0.5, 0.875, 0.5, 0.875, 0.6366, 0.875, 0.5, 0.8438, 0.5, 0.8438, 0.6366, 0.875, 0.6366, 0.8438, 0.5, 0.8125, 0.5, 0.8125, 0.6366, 0.8438, 0.6366, 0.7908, 0.6366, 0.8125, 0.6366, 0.8125, 0.5, 0.7812, 0.5, 0.7813, 0.6366, 0.7597, 0.6366, 0.7813, 0.6366, 0.7812, 0.5, 0.75, 0.5, 0.75, 0.6366, 0.75, 0.5, 0.7188, 0.5, 0.7188, 0.6366, 0.75, 0.6366, 0.7188, 0.5, 0.6875, 0.5, 0.6875, 0.6366, 0.7188, 0.6366, 0.6875, 0.5, 0.6562, 0.5, 0.6562, 0.6366, 0.6875, 0.6366, 0.6562, 0.5, 0.625, 0.5, 0.625, 0.6366, 0.6562, 0.6366, 0.625, 0.5, 0.5938, 0.5, 0.5938, 0.6366, 0.625, 0.6366, 0.5938, 0.5, 0.5625, 0.5, 0.5625, 0.6366, 0.5938, 0.6366, 0.5625, 0.5, 0.5312, 0.5, 0.5312, 0.6366, 0.5625, 0.6366, 0.5312, 0.5, 0.5, 0.5, 0.5, 0.6366, 0.5312, 0.6366, 0.5, 0.5, 0.4688, 0.5, 0.4688, 0.6366, 0.5, 0.6366, 0.4688, 0.5, 0.4375, 0.5, 0.4375, 0.6366, 0.4688, 0.6366, 0.4375, 0.5, 0.4062, 0.5, 0.4062, 0.6366, 0.4375, 0.6366, 0.4062, 0.5, 0.375, 0.5, 0.375, 0.6366, 0.4062, 0.6366, 0.375, 0.6366, 0.375, 0.5, 0.3438, 0.5, 0.3438, 0.6366, 0.3438, 0.6366, 0.3438, 0.5, 0.3125, 0.5, 0.3125, 0.6366, 0.3125, 0.6366, 0.3125, 0.5, 0.2812, 0.5, 0.2812, 0.6366, 0.2812, 0.6366, 0.2812, 0.5, 0.25, 0.5, 0.25, 0.6366, 0.25, 0.6366, 0.25, 0.5, 0.2188, 0.5, 0.2188, 0.6366, 0.2188, 0.6366, 0.2188, 0.5, 0.1875, 0.5, 0.1875, 0.6366, 0.1875, 0.6366, 0.1875, 0.5, 0.1562, 0.5, 0.1562, 0.6366, 0.1562, 0.6366, 0.1562, 0.5, 0.125, 0.5, 0.125, 0.6366, 0.125, 0.6366, 0.125, 0.5, 0.09375, 0.5, 0.09375, 0.6366, 0.09375, 0.6366, 0.09375, 0.5, 0.0625, 0.5, 0.0625, 0.6366, 0.0625, 0.6366, 0.0625, 0.5, 0.03125, 0.5, 0.03125, 0.6366, 0.03125, 0.6366, 0.03125, 0.5, 0.0, 0.5, 0.0, 0.6366, 0.7032, 0.01461, 0.75, 0.01, 0.7968, 0.01461, 0.8418, 0.02827, 0.8833, 0.05045, 0.9197, 0.08029, 0.9496, 0.1167, 0.9717, 0.1582, 0.9854, 0.2032, 0.99, 0.25, 0.9854, 0.2968, 0.9717, 0.3418, 0.9496, 0.3833, 0.9197, 0.4197, 0.8833, 0.4496, 0.8418, 0.4717, 0.7968, 0.4854, 0.75, 0.49, 0.7032, 0.4854, 0.6582, 0.4717, 0.6167, 0.4496, 0.5803, 0.4197, 0.5504, 0.3833, 0.5283, 0.3418, 0.5146, 0.2968, 0.51, 0.25, 0.5146, 0.2032, 0.5283, 0.1582, 0.5504, 0.1167, 0.5803, 0.08029, 0.6167, 0.05045, 0.6582, 0.02827, 1.0, 0.6366, 1.0, 0.5, 0.9688, 0.5, 0.9688, 0.6366, 0.9688, 0.6366, 0.9688, 0.5, 0.9375, 0.5, 0.9375, 0.6366, 0.9375, 0.6366, 0.9375, 0.5, 0.9062, 0.5, 0.9062, 0.6366, 0.9062, 0.6366, 0.9062, 0.5, 0.875, 0.5, 0.875, 0.6366, 0.875, 0.5, 0.8438, 0.5, 0.8438, 0.6366, 0.875, 0.6366, 0.8438, 0.5, 0.8125, 0.5, 0.8125, 0.6366, 0.8438, 0.6366, 0.8125, 0.5, 0.7812, 0.5, 0.7812, 0.6366, 0.8125, 0.6366, 0.7812, 0.6366, 0.7812, 0.5, 0.75, 0.5, 0.75, 0.6366, 0.7666, 0.6366, 0.75, 0.6366, 0.75, 0.5, 0.7188, 0.5, 0.7188, 0.6366, 0.7361, 0.6366, 0.7188, 0.5, 0.6875, 0.5, 0.6875, 0.6366, 0.7188, 0.6366, 0.6875, 0.5, 0.6562, 0.5, 0.6562, 0.6366, 0.6875, 0.6366, 0.6562, 0.5, 0.625, 0.5, 0.625, 0.6366, 0.6562, 0.6366, 0.625, 0.5, 0.5938, 0.5, 0.5938, 0.6366, 0.625, 0.6366, 0.5938, 0.5, 0.5625, 0.5, 0.5625, 0.6366, 0.5938, 0.6366, 0.5625, 0.5, 0.5312, 0.5, 0.5312, 0.6366, 0.5625, 0.6366, 0.5312, 0.5, 0.5, 0.5, 0.5, 0.6366, 0.5312, 0.6366, 0.5, 0.5, 0.4688, 0.5, 0.4688, 0.6366, 0.5, 0.6366, 0.4688, 0.5, 0.4375, 0.5, 0.4375, 0.6366, 0.4688, 0.6366, 0.4375, 0.5, 0.4062, 0.5, 0.4063, 0.6366, 0.4375, 0.6366, 0.4062, 0.5, 0.375, 0.5, 0.375, 0.6366, 0.4063, 0.6366, 0.375, 0.6366, 0.375, 0.5, 0.3438, 0.5, 0.3438, 0.6366, 0.3438, 0.6366, 0.3438, 0.5, 0.3125, 0.5, 0.3125, 0.6366, 0.3125, 0.6366, 0.3125, 0.5, 0.2812, 0.5, 0.2812, 0.6366, 0.2812, 0.6366, 0.2812, 0.5, 0.25, 0.5, 0.25, 0.6366, 0.25, 0.6366, 0.25, 0.5, 0.2188, 0.5, 0.2188, 0.6366, 0.2188, 0.6366, 0.2188, 0.5, 0.1875, 0.5, 0.1875, 0.6366, 0.1875, 0.6366, 0.1875, 0.5, 0.1562, 0.5, 0.1562, 0.6366, 0.1562, 0.6366, 0.1562, 0.5, 0.125, 0.5, 0.125, 0.6366, 0.125, 0.6366, 0.125, 0.5, 0.09375, 0.5, 0.09375, 0.6366, 0.09375, 0.6366, 0.09375, 0.5, 0.0625, 0.5, 0.0625, 0.6366, 0.0625, 0.6366, 0.0625, 0.5, 0.03125, 0.5, 0.03125, 0.6366, 0.03125, 0.6366, 0.03125, 0.5, 0.0, 0.5, 0.0, 0.6366, 0.75, 0.01, 0.7968, 0.01461, 0.8418, 0.02827, 0.8833, 0.05045, 0.9197, 0.08029, 0.9496, 0.1167, 0.9717, 0.1582, 0.9854, 0.2032, 0.99, 0.25, 0.9854, 0.2968, 0.9717, 0.3418, 0.9496, 0.3833, 0.9197, 0.4197, 0.8833, 0.4496, 0.8418, 0.4717, 0.7968, 0.4854, 0.75, 0.49, 0.7032, 0.4854, 0.6582, 0.4717, 0.6167, 0.4496, 0.5803, 0.4197, 0.5504, 0.3833, 0.5283, 0.3418, 0.5146, 0.2968, 0.51, 0.25, 0.5146, 0.2032, 0.5283, 0.1582, 0.5504, 0.1167, 0.5803, 0.08029, 0.6167, 0.05045, 0.6582, 0.02827, 0.7032, 0.01461, 1.0, 0.6366, 1.0, 0.5, 0.9688, 0.5, 0.9688, 0.6366, 0.9688, 0.6366, 0.9688, 0.5, 0.9375, 0.5, 0.9375, 0.6366, 0.9375, 0.6366, 0.9375, 0.5, 0.9062, 0.5, 0.9063, 0.6366, 0.9063, 0.6366, 0.9062, 0.5, 0.875, 0.5, 0.875, 0.6366, 0.875, 0.5, 0.8438, 0.5, 0.8438, 0.6366, 0.875, 0.6366, 0.8438, 0.5, 0.8125, 0.5, 0.8125, 0.6366, 0.8438, 0.6366, 0.8125, 0.5, 0.7812, 0.5, 0.7813, 0.6366, 0.8125, 0.6366, 0.7812, 0.5, 0.75, 0.5, 0.75, 0.6366, 0.7612, 0.6366, 0.7813, 0.6366, 0.75, 0.5, 0.7188, 0.5, 0.7188, 0.6366, 0.7321, 0.6366, 0.75, 0.6366, 0.7188, 0.5, 0.6875, 0.5, 0.6875, 0.6366, 0.7188, 0.6366, 0.6875, 0.5, 0.6562, 0.5, 0.6562, 0.6366, 0.6875, 0.6366, 0.6562, 0.5, 0.625, 0.5, 0.625, 0.6366, 0.6562, 0.6366, 0.625, 0.5, 0.5938, 0.5, 0.5938, 0.6366, 0.625, 0.6366, 0.5938, 0.5, 0.5625, 0.5, 0.5625, 0.6366, 0.5938, 0.6366, 0.5625, 0.5, 0.5312, 0.5, 0.5312, 0.6366, 0.5625, 0.6366, 0.5312, 0.5, 0.5, 0.5, 0.5, 0.6366, 0.5312, 0.6366, 0.5, 0.5, 0.4688, 0.5, 0.4688, 0.6366, 0.5, 0.6366, 0.4688, 0.5, 0.4375, 0.5, 0.4375, 0.6366, 0.4688, 0.6366, 0.4375, 0.5, 0.4062, 0.5, 0.4062, 0.6366, 0.4375, 0.6366, 0.4062, 0.5, 0.375, 0.5, 0.375, 0.6366, 0.4062, 0.6366, 0.375, 0.6366, 0.375, 0.5, 0.3438, 0.5, 0.3438, 0.6366, 0.3438, 0.6366, 0.3438, 0.5, 0.3125, 0.5, 0.3125, 0.6366, 0.3125, 0.6366, 0.3125, 0.5, 0.2812, 0.5, 0.2812, 0.6366, 0.2812, 0.6366, 0.2812, 0.5, 0.25, 0.5, 0.25, 0.6366, 0.25, 0.6366, 0.25, 0.5, 0.2188, 0.5, 0.2188, 0.6366, 0.2188, 0.6366, 0.2188, 0.5, 0.1875, 0.5, 0.1875, 0.6366, 0.1875, 0.6366, 0.1875, 0.5, 0.1562, 0.5, 0.1562, 0.6366, 0.1562, 0.6366, 0.1562, 0.5, 0.125, 0.5, 0.125, 0.6366, 0.125, 0.6366, 0.125, 0.5, 0.09375, 0.5, 0.09375, 0.6366, 0.09375, 0.6366, 0.09375, 0.5, 0.0625, 0.5, 0.0625, 0.6366, 0.0625, 0.6366, 0.0625, 0.5, 0.03125, 0.5, 0.03125, 0.6366, 0.03125, 0.6366, 0.03125, 0.5, 0.0, 0.5, 0.0, 0.6366, 0.7968, 0.01461, 0.8418, 0.02827, 0.8833, 0.05045, 0.9197, 0.08029, 0.9496, 0.1167, 0.9717, 0.1582, 0.9854, 0.2032, 0.99, 0.25, 0.9854, 0.2968, 0.9717, 0.3418, 0.9496, 0.3833, 0.9197, 0.4197, 0.8833, 0.4496, 0.8418, 0.4717, 0.7968, 0.4854, 0.75, 0.49, 0.7032, 0.4854, 0.6582, 0.4717, 0.6167, 0.4496, 0.5803, 0.4197, 0.5504, 0.3833, 0.5283, 0.3418, 0.5146, 0.2968, 0.51, 0.25, 0.5146, 0.2032, 0.5283, 0.1582, 0.5504, 0.1167, 0.5803, 0.08029, 0.6167, 0.05045, 0.6582, 0.02827, 0.7032, 0.01461, 0.75, 0.01])
me_cube_005.materials.append(mat_material)
me_cube_005.use_mirror_vertex_groups = False
me_cube_005.update()
me_cube_006 = bpy.data.meshes.new('Cube.006')
me_cube_006.from_pydata([(-1.0, -1.0, -1.0), (-0.8997, -0.8997, 0.5692), (-1.0, -1.0, 1.0), (-1.0, 1.0, -1.0), (-0.8997, 0.8997, 0.5692), (-1.0, 1.0, 1.0), (1.0, -1.0, -1.0), (0.8997, -0.8997, 0.5692), (1.0, -1.0, 1.0), (1.0, 1.0, -1.0), (0.8997, 0.8997, 0.5692), (1.0, 1.0, 1.0), (0.8997, 0.8997, 1.0), (-0.8997, 0.8997, 1.0), (-0.8997, -0.8997, 1.0), (0.8997, -0.8997, 1.0)], [], [(0, 2, 5, 3), (3, 5, 11, 9), (9, 11, 8, 6), (6, 8, 2, 0), (3, 9, 6, 0), (14, 2, 8, 15), (15, 8, 11, 5, 2, 14, 13, 12), (14, 1, 4, 13), (13, 4, 10, 12), (10, 7, 15, 12), (7, 1, 14, 15), (4, 1, 7, 10)])
_uv = me_cube_006.uv_layers.new(name='UVMap')
_uv.uv.foreach_set('vector', [0.375, 0.0, 0.625, 0.0, 0.625, 0.25, 0.375, 0.25, 0.375, 0.25, 0.625, 0.25, 0.625, 0.5, 0.375, 0.5, 0.375, 0.5, 0.625, 0.5, 0.625, 0.75, 0.375, 0.75, 0.375, 0.75, 0.625, 0.75, 0.625, 1.0, 0.375, 1.0, 0.125, 0.5, 0.375, 0.5, 0.375, 0.75, 0.125, 0.75, 0.8625, 0.7375, 0.875, 0.75, 0.625, 0.75, 0.6375, 0.7375, 0.6375, 0.7375, 0.625, 0.75, 0.625, 0.5, 0.875, 0.5, 0.875, 0.75, 0.8625, 0.7375, 0.8625, 0.5125, 0.6375, 0.5125, 0.4656, 0.0, 0.375, 0.0, 0.375, 0.25, 0.4656, 0.25, 0.4656, 0.25, 0.375, 0.25, 0.375, 0.5, 0.4656, 0.5, 0.375, 0.5, 0.375, 0.75, 0.4656, 0.75, 0.4656, 0.5, 0.375, 0.75, 0.375, 1.0, 0.4656, 1.0, 0.4656, 0.75, 0.125, 0.5, 0.125, 0.75, 0.375, 0.75, 0.375, 0.5])
me_cube_006.update()
me_cube_007 = bpy.data.meshes.new('Cube.007')
me_cube_007.from_pydata([(-1.0, -1.0, -1.0), (-1.0, -1.0, 1.0), (-1.0, 1.0, -1.0), (-1.0, 1.0, 1.0), (1.0, -1.0, -1.0), (1.0, -1.0, 1.0), (1.0, 1.0, -1.0), (1.0, 1.0, 1.0), (2.73, -0.3663, -1.0), (2.73, -0.3663, 0.9999), (-2.73, -0.3663, -1.0), (-2.73, -0.3663, 0.9999), (2.73, 0.3663, -1.0), (2.73, 0.3663, 0.9999), (-2.73, 0.3663, -1.0), (-2.73, 0.3663, 0.9999)], [], [(0, 1, 3, 2), (2, 3, 7, 6), (6, 7, 5, 4), (4, 5, 1, 0), (2, 6, 4, 0), (7, 3, 1, 5), (8, 9, 11, 10), (10, 11, 15, 14), (14, 15, 13, 12), (12, 13, 9, 8), (10, 14, 12, 8), (15, 11, 9, 13)])
_uv = me_cube_007.uv_layers.new(name='UVMap')
_uv.uv.foreach_set('vector', [0.375, 0.0, 0.625, 0.0, 0.625, 0.25, 0.375, 0.25, 0.375, 0.25, 0.625, 0.25, 0.625, 0.5, 0.375, 0.5, 0.375, 0.5, 0.625, 0.5, 0.625, 0.75, 0.375, 0.75, 0.375, 0.75, 0.625, 0.75, 0.625, 1.0, 0.375, 1.0, 0.125, 0.5, 0.375, 0.5, 0.375, 0.75, 0.125, 0.75, 0.625, 0.5, 0.875, 0.5, 0.875, 0.75, 0.625, 0.75, 0.375, 0.0, 0.625, 0.0, 0.625, 0.25, 0.375, 0.25, 0.375, 0.25, 0.625, 0.25, 0.625, 0.5, 0.375, 0.5, 0.375, 0.5, 0.625, 0.5, 0.625, 0.75, 0.375, 0.75, 0.375, 0.75, 0.625, 0.75, 0.625, 1.0, 0.375, 1.0, 0.125, 0.5, 0.375, 0.5, 0.375, 0.75, 0.125, 0.75, 0.625, 0.5, 0.875, 0.5, 0.875, 0.75, 0.625, 0.75])
me_cube_007.update()
me_cylinder_005 = bpy.data.meshes.new('Cylinder.005')
me_cylinder_005.from_pydata([(0.0, 1.0, -1.0), (0.0, 1.0, 1.0), (0.1951, 0.9808, -1.0), (0.1951, 0.9808, 1.0), (0.3827, 0.9239, -1.0), (0.3827, 0.9239, 1.0), (0.5556, 0.8315, -1.0), (0.5556, 0.8315, 1.0), (0.7071, 0.7071, -1.0), (0.7071, 0.7071, 1.0), (0.8315, 0.5556, -1.0), (0.8315, 0.5556, 1.0), (0.9239, 0.3827, -1.0), (0.9239, 0.3827, 1.0), (0.9808, 0.1951, -1.0), (0.9808, 0.1951, 1.0), (1.0, 0.0, -1.0), (1.0, 0.0, 1.0), (0.9808, -0.1951, -1.0), (0.9808, -0.1951, 1.0), (0.9239, -0.3827, -1.0), (0.9239, -0.3827, 1.0), (0.8315, -0.5556, -1.0), (0.8315, -0.5556, 1.0), (0.7071, -0.7071, -1.0), (0.7071, -0.7071, 1.0), (0.5556, -0.8315, -1.0), (0.5556, -0.8315, 1.0), (0.3827, -0.9239, -1.0), (0.3827, -0.9239, 1.0), (0.1951, -0.9808, -1.0), (0.1951, -0.9808, 1.0), (0.0, -1.0, -1.0), (0.0, -1.0, 1.0), (-0.1951, -0.9808, -1.0), (-0.1951, -0.9808, 1.0), (-0.3827, -0.9239, -1.0), (-0.3827, -0.9239, 1.0), (-0.5556, -0.8315, -1.0), (-0.5556, -0.8315, 1.0), (-0.7071, -0.7071, -1.0), (-0.7071, -0.7071, 1.0), (-0.8315, -0.5556, -1.0), (-0.8315, -0.5556, 1.0), (-0.9239, -0.3827, -1.0), (-0.9239, -0.3827, 1.0), (-0.9808, -0.1951, -1.0), (-0.9808, -0.1951, 1.0), (-1.0, 0.0, -1.0), (-1.0, 0.0, 1.0), (-0.9808, 0.1951, -1.0), (-0.9808, 0.1951, 1.0), (-0.9239, 0.3827, -1.0), (-0.9239, 0.3827, 1.0), (-0.8315, 0.5556, -1.0), (-0.8315, 0.5556, 1.0), (-0.7071, 0.7071, -1.0), (-0.7071, 0.7071, 1.0), (-0.5556, 0.8315, -1.0), (-0.5556, 0.8315, 1.0), (-0.3827, 0.9239, -1.0), (-0.3827, 0.9239, 1.0), (-0.1951, 0.9808, -1.0), (-0.1951, 0.9808, 1.0)], [], [(0, 1, 3, 2), (2, 3, 5, 4), (4, 5, 7, 6), (6, 7, 9, 8), (8, 9, 11, 10), (10, 11, 13, 12), (12, 13, 15, 14), (14, 15, 17, 16), (16, 17, 19, 18), (18, 19, 21, 20), (20, 21, 23, 22), (22, 23, 25, 24), (24, 25, 27, 26), (26, 27, 29, 28), (28, 29, 31, 30), (30, 31, 33, 32), (32, 33, 35, 34), (34, 35, 37, 36), (36, 37, 39, 38), (38, 39, 41, 40), (40, 41, 43, 42), (42, 43, 45, 44), (44, 45, 47, 46), (46, 47, 49, 48), (48, 49, 51, 50), (50, 51, 53, 52), (52, 53, 55, 54), (54, 55, 57, 56), (56, 57, 59, 58), (58, 59, 61, 60), (3, 1, 63, 61, 59, 57, 55, 53, 51, 49, 47, 45, 43, 41, 39, 37, 35, 33, 31, 29, 27, 25, 23, 21, 19, 17, 15, 13, 11, 9, 7, 5), (60, 61, 63, 62), (62, 63, 1, 0), (0, 2, 4, 6, 8, 10, 12, 14, 16, 18, 20, 22, 24, 26, 28, 30, 32, 34, 36, 38, 40, 42, 44, 46, 48, 50, 52, 54, 56, 58, 60, 62)])
_uv = me_cylinder_005.uv_layers.new(name='UVMap')
_uv.uv.foreach_set('vector', [1.0, 0.5, 1.0, 1.0, 0.9688, 1.0, 0.9688, 0.5, 0.9688, 0.5, 0.9688, 1.0, 0.9375, 1.0, 0.9375, 0.5, 0.9375, 0.5, 0.9375, 1.0, 0.9062, 1.0, 0.9062, 0.5, 0.9062, 0.5, 0.9062, 1.0, 0.875, 1.0, 0.875, 0.5, 0.875, 0.5, 0.875, 1.0, 0.8438, 1.0, 0.8438, 0.5, 0.8438, 0.5, 0.8438, 1.0, 0.8125, 1.0, 0.8125, 0.5, 0.8125, 0.5, 0.8125, 1.0, 0.7812, 1.0, 0.7812, 0.5, 0.7812, 0.5, 0.7812, 1.0, 0.75, 1.0, 0.75, 0.5, 0.75, 0.5, 0.75, 1.0, 0.7188, 1.0, 0.7188, 0.5, 0.7188, 0.5, 0.7188, 1.0, 0.6875, 1.0, 0.6875, 0.5, 0.6875, 0.5, 0.6875, 1.0, 0.6562, 1.0, 0.6562, 0.5, 0.6562, 0.5, 0.6562, 1.0, 0.625, 1.0, 0.625, 0.5, 0.625, 0.5, 0.625, 1.0, 0.5938, 1.0, 0.5938, 0.5, 0.5938, 0.5, 0.5938, 1.0, 0.5625, 1.0, 0.5625, 0.5, 0.5625, 0.5, 0.5625, 1.0, 0.5312, 1.0, 0.5312, 0.5, 0.5312, 0.5, 0.5312, 1.0, 0.5, 1.0, 0.5, 0.5, 0.5, 0.5, 0.5, 1.0, 0.4688, 1.0, 0.4688, 0.5, 0.4688, 0.5, 0.4688, 1.0, 0.4375, 1.0, 0.4375, 0.5, 0.4375, 0.5, 0.4375, 1.0, 0.4062, 1.0, 0.4062, 0.5, 0.4062, 0.5, 0.4062, 1.0, 0.375, 1.0, 0.375, 0.5, 0.375, 0.5, 0.375, 1.0, 0.3438, 1.0, 0.3438, 0.5, 0.3438, 0.5, 0.3438, 1.0, 0.3125, 1.0, 0.3125, 0.5, 0.3125, 0.5, 0.3125, 1.0, 0.2812, 1.0, 0.2812, 0.5, 0.2812, 0.5, 0.2812, 1.0, 0.25, 1.0, 0.25, 0.5, 0.25, 0.5, 0.25, 1.0, 0.2188, 1.0, 0.2188, 0.5, 0.2188, 0.5, 0.2188, 1.0, 0.1875, 1.0, 0.1875, 0.5, 0.1875, 0.5, 0.1875, 1.0, 0.1562, 1.0, 0.1562, 0.5, 0.1562, 0.5, 0.1562, 1.0, 0.125, 1.0, 0.125, 0.5, 0.125, 0.5, 0.125, 1.0, 0.09375, 1.0, 0.09375, 0.5, 0.09375, 0.5, 0.09375, 1.0, 0.0625, 1.0, 0.0625, 0.5, 0.2968, 0.4854, 0.25, 0.49, 0.2032, 0.4854, 0.1582, 0.4717, 0.1167, 0.4496, 0.08029, 0.4197, 0.05045, 0.3833, 0.02827, 0.3418, 0.01461, 0.2968, 0.01, 0.25, 0.01461, 0.2032, 0.02827, 0.1582, 0.05045, 0.1167, 0.08029, 0.08029, 0.1167, 0.05045, 0.1582, 0.02827, 0.2032, 0.01461, 0.25, 0.01, 0.2968, 0.01461, 0.3418, 0.02827, 0.3833, 0.05045, 0.4197, 0.08029, 0.4496, 0.1167, 0.4717, 0.1582, 0.4854, 0.2032, 0.49, 0.25, 0.4854, 0.2968, 0.4717, 0.3418, 0.4496, 0.3833, 0.4197, 0.4197, 0.3833, 0.4496, 0.3418, 0.4717, 0.0625, 0.5, 0.0625, 1.0, 0.03125, 1.0, 0.03125, 0.5, 0.03125, 0.5, 0.03125, 1.0, 0.0, 1.0, 0.0, 0.5, 0.75, 0.49, 0.7968, 0.4854, 0.8418, 0.4717, 0.8833, 0.4496, 0.9197, 0.4197, 0.9496, 0.3833, 0.9717, 0.3418, 0.9854, 0.2968, 0.99, 0.25, 0.9854, 0.2032, 0.9717, 0.1582, 0.9496, 0.1167, 0.9197, 0.08029, 0.8833, 0.05045, 0.8418, 0.02827, 0.7968, 0.01461, 0.75, 0.01, 0.7032, 0.01461, 0.6582, 0.02827, 0.6167, 0.05045, 0.5803, 0.08029, 0.5504, 0.1167, 0.5283, 0.1582, 0.5146, 0.2032, 0.51, 0.25, 0.5146, 0.2968, 0.5283, 0.3418, 0.5504, 0.3833, 0.5803, 0.4197, 0.6167, 0.4496, 0.6582, 0.4717, 0.7032, 0.4854])
me_cylinder_005.update()
me_cylinder_006 = bpy.data.meshes.new('Cylinder.006')
me_cylinder_006.from_pydata([(0.0, 1.0, -1.0), (0.0, 1.0, 1.0), (0.1951, 0.9808, -1.0), (0.1951, 0.9808, 1.0), (0.3827, 0.9239, -1.0), (0.3827, 0.9239, 1.0), (0.5556, 0.8315, -1.0), (0.5556, 0.8315, 1.0), (0.7071, 0.7071, -1.0), (0.7071, 0.7071, 1.0), (0.8315, 0.5556, -1.0), (0.8315, 0.5556, 1.0), (0.9239, 0.3827, -1.0), (0.9239, 0.3827, 1.0), (0.9808, 0.1951, -1.0), (0.9808, 0.1951, 1.0), (1.0, 0.0, -1.0), (1.0, 0.0, 1.0), (0.9808, -0.1951, -1.0), (0.9808, -0.1951, 1.0), (0.9239, -0.3827, -1.0), (0.9239, -0.3827, 1.0), (0.8315, -0.5556, -1.0), (0.8315, -0.5556, 1.0), (0.7071, -0.7071, -1.0), (0.7071, -0.7071, 1.0), (0.5556, -0.8315, -1.0), (0.5556, -0.8315, 1.0), (0.3827, -0.9239, -1.0), (0.3827, -0.9239, 1.0), (0.1951, -0.9808, -1.0), (0.1951, -0.9808, 1.0), (0.0, -1.0, -1.0), (0.0, -1.0, 1.0), (-0.1951, -0.9808, -1.0), (-0.1951, -0.9808, 1.0), (-0.3827, -0.9239, -1.0), (-0.3827, -0.9239, 1.0), (-0.5556, -0.8315, -1.0), (-0.5556, -0.8315, 1.0), (-0.7071, -0.7071, -1.0), (-0.7071, -0.7071, 1.0), (-0.8315, -0.5556, -1.0), (-0.8315, -0.5556, 1.0), (-0.9239, -0.3827, -1.0), (-0.9239, -0.3827, 1.0), (-0.9808, -0.1951, -1.0), (-0.9808, -0.1951, 1.0), (-1.0, 0.0, -1.0), (-1.0, 0.0, 1.0), (-0.9808, 0.1951, -1.0), (-0.9808, 0.1951, 1.0), (-0.9239, 0.3827, -1.0), (-0.9239, 0.3827, 1.0), (-0.8315, 0.5556, -1.0), (-0.8315, 0.5556, 1.0), (-0.7071, 0.7071, -1.0), (-0.7071, 0.7071, 1.0), (-0.5556, 0.8315, -1.0), (-0.5556, 0.8315, 1.0), (-0.3827, 0.9239, -1.0), (-0.3827, 0.9239, 1.0), (-0.1951, 0.9808, -1.0), (-0.1951, 0.9808, 1.0)], [], [(0, 1, 3, 2), (2, 3, 5, 4), (4, 5, 7, 6), (6, 7, 9, 8), (8, 9, 11, 10), (10, 11, 13, 12), (12, 13, 15, 14), (14, 15, 17, 16), (16, 17, 19, 18), (18, 19, 21, 20), (20, 21, 23, 22), (22, 23, 25, 24), (24, 25, 27, 26), (26, 27, 29, 28), (28, 29, 31, 30), (30, 31, 33, 32), (32, 33, 35, 34), (34, 35, 37, 36), (36, 37, 39, 38), (38, 39, 41, 40), (40, 41, 43, 42), (42, 43, 45, 44), (44, 45, 47, 46), (46, 47, 49, 48), (48, 49, 51, 50), (50, 51, 53, 52), (52, 53, 55, 54), (54, 55, 57, 56), (56, 57, 59, 58), (58, 59, 61, 60), (3, 1, 63, 61, 59, 57, 55, 53, 51, 49, 47, 45, 43, 41, 39, 37, 35, 33, 31, 29, 27, 25, 23, 21, 19, 17, 15, 13, 11, 9, 7, 5), (60, 61, 63, 62), (62, 63, 1, 0), (0, 2, 4, 6, 8, 10, 12, 14, 16, 18, 20, 22, 24, 26, 28, 30, 32, 34, 36, 38, 40, 42, 44, 46, 48, 50, 52, 54, 56, 58, 60, 62)])
_uv = me_cylinder_006.uv_layers.new(name='UVMap')
_uv.uv.foreach_set('vector', [1.0, 0.5, 1.0, 1.0, 0.9688, 1.0, 0.9688, 0.5, 0.9688, 0.5, 0.9688, 1.0, 0.9375, 1.0, 0.9375, 0.5, 0.9375, 0.5, 0.9375, 1.0, 0.9062, 1.0, 0.9062, 0.5, 0.9062, 0.5, 0.9062, 1.0, 0.875, 1.0, 0.875, 0.5, 0.875, 0.5, 0.875, 1.0, 0.8438, 1.0, 0.8438, 0.5, 0.8438, 0.5, 0.8438, 1.0, 0.8125, 1.0, 0.8125, 0.5, 0.8125, 0.5, 0.8125, 1.0, 0.7812, 1.0, 0.7812, 0.5, 0.7812, 0.5, 0.7812, 1.0, 0.75, 1.0, 0.75, 0.5, 0.75, 0.5, 0.75, 1.0, 0.7188, 1.0, 0.7188, 0.5, 0.7188, 0.5, 0.7188, 1.0, 0.6875, 1.0, 0.6875, 0.5, 0.6875, 0.5, 0.6875, 1.0, 0.6562, 1.0, 0.6562, 0.5, 0.6562, 0.5, 0.6562, 1.0, 0.625, 1.0, 0.625, 0.5, 0.625, 0.5, 0.625, 1.0, 0.5938, 1.0, 0.5938, 0.5, 0.5938, 0.5, 0.5938, 1.0, 0.5625, 1.0, 0.5625, 0.5, 0.5625, 0.5, 0.5625, 1.0, 0.5312, 1.0, 0.5312, 0.5, 0.5312, 0.5, 0.5312, 1.0, 0.5, 1.0, 0.5, 0.5, 0.5, 0.5, 0.5, 1.0, 0.4688, 1.0, 0.4688, 0.5, 0.4688, 0.5, 0.4688, 1.0, 0.4375, 1.0, 0.4375, 0.5, 0.4375, 0.5, 0.4375, 1.0, 0.4062, 1.0, 0.4062, 0.5, 0.4062, 0.5, 0.4062, 1.0, 0.375, 1.0, 0.375, 0.5, 0.375, 0.5, 0.375, 1.0, 0.3438, 1.0, 0.3438, 0.5, 0.3438, 0.5, 0.3438, 1.0, 0.3125, 1.0, 0.3125, 0.5, 0.3125, 0.5, 0.3125, 1.0, 0.2812, 1.0, 0.2812, 0.5, 0.2812, 0.5, 0.2812, 1.0, 0.25, 1.0, 0.25, 0.5, 0.25, 0.5, 0.25, 1.0, 0.2188, 1.0, 0.2188, 0.5, 0.2188, 0.5, 0.2188, 1.0, 0.1875, 1.0, 0.1875, 0.5, 0.1875, 0.5, 0.1875, 1.0, 0.1562, 1.0, 0.1562, 0.5, 0.1562, 0.5, 0.1562, 1.0, 0.125, 1.0, 0.125, 0.5, 0.125, 0.5, 0.125, 1.0, 0.09375, 1.0, 0.09375, 0.5, 0.09375, 0.5, 0.09375, 1.0, 0.0625, 1.0, 0.0625, 0.5, 0.2968, 0.4854, 0.25, 0.49, 0.2032, 0.4854, 0.1582, 0.4717, 0.1167, 0.4496, 0.08029, 0.4197, 0.05045, 0.3833, 0.02827, 0.3418, 0.01461, 0.2968, 0.01, 0.25, 0.01461, 0.2032, 0.02827, 0.1582, 0.05045, 0.1167, 0.08029, 0.08029, 0.1167, 0.05045, 0.1582, 0.02827, 0.2032, 0.01461, 0.25, 0.01, 0.2968, 0.01461, 0.3418, 0.02827, 0.3833, 0.05045, 0.4197, 0.08029, 0.4496, 0.1167, 0.4717, 0.1582, 0.4854, 0.2032, 0.49, 0.25, 0.4854, 0.2968, 0.4717, 0.3418, 0.4496, 0.3833, 0.4197, 0.4197, 0.3833, 0.4496, 0.3418, 0.4717, 0.0625, 0.5, 0.0625, 1.0, 0.03125, 1.0, 0.03125, 0.5, 0.03125, 0.5, 0.03125, 1.0, 0.0, 1.0, 0.0, 0.5, 0.75, 0.49, 0.7968, 0.4854, 0.8418, 0.4717, 0.8833, 0.4496, 0.9197, 0.4197, 0.9496, 0.3833, 0.9717, 0.3418, 0.9854, 0.2968, 0.99, 0.25, 0.9854, 0.2032, 0.9717, 0.1582, 0.9496, 0.1167, 0.9197, 0.08029, 0.8833, 0.05045, 0.8418, 0.02827, 0.7968, 0.01461, 0.75, 0.01, 0.7032, 0.01461, 0.6582, 0.02827, 0.6167, 0.05045, 0.5803, 0.08029, 0.5504, 0.1167, 0.5283, 0.1582, 0.5146, 0.2032, 0.51, 0.25, 0.5146, 0.2968, 0.5283, 0.3418, 0.5504, 0.3833, 0.5803, 0.4197, 0.6167, 0.4496, 0.6582, 0.4717, 0.7032, 0.4854])
me_cylinder_006.update()
me_cylinder_007 = bpy.data.meshes.new('Cylinder.007')
me_cylinder_007.from_pydata([(0.0, 1.0, -1.0), (0.0, 1.0, 1.0), (0.1951, 0.9808, -1.0), (0.1951, 0.9808, 1.0), (0.3827, 0.9239, -1.0), (0.3827, 0.9239, 1.0), (0.5556, 0.8315, -1.0), (0.5556, 0.8315, 1.0), (0.7071, 0.7071, -1.0), (0.7071, 0.7071, 1.0), (0.8315, 0.5556, -1.0), (0.8315, 0.5556, 1.0), (0.9239, 0.3827, -1.0), (0.9239, 0.3827, 1.0), (0.9808, 0.1951, -1.0), (0.9808, 0.1951, 1.0), (1.0, 0.0, -1.0), (1.0, 0.0, 1.0), (0.9808, -0.1951, -1.0), (0.9808, -0.1951, 1.0), (0.9239, -0.3827, -1.0), (0.9239, -0.3827, 1.0), (0.8315, -0.5556, -1.0), (0.8315, -0.5556, 1.0), (0.7071, -0.7071, -1.0), (0.7071, -0.7071, 1.0), (0.5556, -0.8315, -1.0), (0.5556, -0.8315, 1.0), (0.3827, -0.9239, -1.0), (0.3827, -0.9239, 1.0), (0.1951, -0.9808, -1.0), (0.1951, -0.9808, 1.0), (0.0, -1.0, -1.0), (0.0, -1.0, 1.0), (-0.1951, -0.9808, -1.0), (-0.1951, -0.9808, 1.0), (-0.3827, -0.9239, -1.0), (-0.3827, -0.9239, 1.0), (-0.5556, -0.8315, -1.0), (-0.5556, -0.8315, 1.0), (-0.7071, -0.7071, -1.0), (-0.7071, -0.7071, 1.0), (-0.8315, -0.5556, -1.0), (-0.8315, -0.5556, 1.0), (-0.9239, -0.3827, -1.0), (-0.9239, -0.3827, 1.0), (-0.9808, -0.1951, -1.0), (-0.9808, -0.1951, 1.0), (-1.0, 0.0, -1.0), (-1.0, 0.0, 1.0), (-0.9808, 0.1951, -1.0), (-0.9808, 0.1951, 1.0), (-0.9239, 0.3827, -1.0), (-0.9239, 0.3827, 1.0), (-0.8315, 0.5556, -1.0), (-0.8315, 0.5556, 1.0), (-0.7071, 0.7071, -1.0), (-0.7071, 0.7071, 1.0), (-0.5556, 0.8315, -1.0), (-0.5556, 0.8315, 1.0), (-0.3827, 0.9239, -1.0), (-0.3827, 0.9239, 1.0), (-0.1951, 0.9808, -1.0), (-0.1951, 0.9808, 1.0)], [], [(0, 1, 3, 2), (2, 3, 5, 4), (4, 5, 7, 6), (6, 7, 9, 8), (8, 9, 11, 10), (10, 11, 13, 12), (12, 13, 15, 14), (14, 15, 17, 16), (16, 17, 19, 18), (18, 19, 21, 20), (20, 21, 23, 22), (22, 23, 25, 24), (24, 25, 27, 26), (26, 27, 29, 28), (28, 29, 31, 30), (30, 31, 33, 32), (32, 33, 35, 34), (34, 35, 37, 36), (36, 37, 39, 38), (38, 39, 41, 40), (40, 41, 43, 42), (42, 43, 45, 44), (44, 45, 47, 46), (46, 47, 49, 48), (48, 49, 51, 50), (50, 51, 53, 52), (52, 53, 55, 54), (54, 55, 57, 56), (56, 57, 59, 58), (58, 59, 61, 60), (3, 1, 63, 61, 59, 57, 55, 53, 51, 49, 47, 45, 43, 41, 39, 37, 35, 33, 31, 29, 27, 25, 23, 21, 19, 17, 15, 13, 11, 9, 7, 5), (60, 61, 63, 62), (62, 63, 1, 0), (0, 2, 4, 6, 8, 10, 12, 14, 16, 18, 20, 22, 24, 26, 28, 30, 32, 34, 36, 38, 40, 42, 44, 46, 48, 50, 52, 54, 56, 58, 60, 62)])
_uv = me_cylinder_007.uv_layers.new(name='UVMap')
_uv.uv.foreach_set('vector', [1.0, 0.5, 1.0, 1.0, 0.9688, 1.0, 0.9688, 0.5, 0.9688, 0.5, 0.9688, 1.0, 0.9375, 1.0, 0.9375, 0.5, 0.9375, 0.5, 0.9375, 1.0, 0.9062, 1.0, 0.9062, 0.5, 0.9062, 0.5, 0.9062, 1.0, 0.875, 1.0, 0.875, 0.5, 0.875, 0.5, 0.875, 1.0, 0.8438, 1.0, 0.8438, 0.5, 0.8438, 0.5, 0.8438, 1.0, 0.8125, 1.0, 0.8125, 0.5, 0.8125, 0.5, 0.8125, 1.0, 0.7812, 1.0, 0.7812, 0.5, 0.7812, 0.5, 0.7812, 1.0, 0.75, 1.0, 0.75, 0.5, 0.75, 0.5, 0.75, 1.0, 0.7188, 1.0, 0.7188, 0.5, 0.7188, 0.5, 0.7188, 1.0, 0.6875, 1.0, 0.6875, 0.5, 0.6875, 0.5, 0.6875, 1.0, 0.6562, 1.0, 0.6562, 0.5, 0.6562, 0.5, 0.6562, 1.0, 0.625, 1.0, 0.625, 0.5, 0.625, 0.5, 0.625, 1.0, 0.5938, 1.0, 0.5938, 0.5, 0.5938, 0.5, 0.5938, 1.0, 0.5625, 1.0, 0.5625, 0.5, 0.5625, 0.5, 0.5625, 1.0, 0.5312, 1.0, 0.5312, 0.5, 0.5312, 0.5, 0.5312, 1.0, 0.5, 1.0, 0.5, 0.5, 0.5, 0.5, 0.5, 1.0, 0.4688, 1.0, 0.4688, 0.5, 0.4688, 0.5, 0.4688, 1.0, 0.4375, 1.0, 0.4375, 0.5, 0.4375, 0.5, 0.4375, 1.0, 0.4062, 1.0, 0.4062, 0.5, 0.4062, 0.5, 0.4062, 1.0, 0.375, 1.0, 0.375, 0.5, 0.375, 0.5, 0.375, 1.0, 0.3438, 1.0, 0.3438, 0.5, 0.3438, 0.5, 0.3438, 1.0, 0.3125, 1.0, 0.3125, 0.5, 0.3125, 0.5, 0.3125, 1.0, 0.2812, 1.0, 0.2812, 0.5, 0.2812, 0.5, 0.2812, 1.0, 0.25, 1.0, 0.25, 0.5, 0.25, 0.5, 0.25, 1.0, 0.2188, 1.0, 0.2188, 0.5, 0.2188, 0.5, 0.2188, 1.0, 0.1875, 1.0, 0.1875, 0.5, 0.1875, 0.5, 0.1875, 1.0, 0.1562, 1.0, 0.1562, 0.5, 0.1562, 0.5, 0.1562, 1.0, 0.125, 1.0, 0.125, 0.5, 0.125, 0.5, 0.125, 1.0, 0.09375, 1.0, 0.09375, 0.5, 0.09375, 0.5, 0.09375, 1.0, 0.0625, 1.0, 0.0625, 0.5, 0.2968, 0.4854, 0.25, 0.49, 0.2032, 0.4854, 0.1582, 0.4717, 0.1167, 0.4496, 0.08029, 0.4197, 0.05045, 0.3833, 0.02827, 0.3418, 0.01461, 0.2968, 0.01, 0.25, 0.01461, 0.2032, 0.02827, 0.1582, 0.05045, 0.1167, 0.08029, 0.08029, 0.1167, 0.05045, 0.1582, 0.02827, 0.2032, 0.01461, 0.25, 0.01, 0.2968, 0.01461, 0.3418, 0.02827, 0.3833, 0.05045, 0.4197, 0.08029, 0.4496, 0.1167, 0.4717, 0.1582, 0.4854, 0.2032, 0.49, 0.25, 0.4854, 0.2968, 0.4717, 0.3418, 0.4496, 0.3833, 0.4197, 0.4197, 0.3833, 0.4496, 0.3418, 0.4717, 0.0625, 0.5, 0.0625, 1.0, 0.03125, 1.0, 0.03125, 0.5, 0.03125, 0.5, 0.03125, 1.0, 0.0, 1.0, 0.0, 0.5, 0.75, 0.49, 0.7968, 0.4854, 0.8418, 0.4717, 0.8833, 0.4496, 0.9197, 0.4197, 0.9496, 0.3833, 0.9717, 0.3418, 0.9854, 0.2968, 0.99, 0.25, 0.9854, 0.2032, 0.9717, 0.1582, 0.9496, 0.1167, 0.9197, 0.08029, 0.8833, 0.05045, 0.8418, 0.02827, 0.7968, 0.01461, 0.75, 0.01, 0.7032, 0.01461, 0.6582, 0.02827, 0.6167, 0.05045, 0.5803, 0.08029, 0.5504, 0.1167, 0.5283, 0.1582, 0.5146, 0.2032, 0.51, 0.25, 0.5146, 0.2968, 0.5283, 0.3418, 0.5504, 0.3833, 0.5803, 0.4197, 0.6167, 0.4496, 0.6582, 0.4717, 0.7032, 0.4854])
me_cylinder_007.update()
me_cylinder_008 = bpy.data.meshes.new('Cylinder.008')
me_cylinder_008.from_pydata([(0.0, 1.0, -1.0), (0.0, 1.0, 1.0), (0.1951, 0.9808, -1.0), (0.1951, 0.9808, 1.0), (0.3827, 0.9239, -1.0), (0.3827, 0.9239, 1.0), (0.5556, 0.8315, -1.0), (0.5556, 0.8315, 1.0), (0.7071, 0.7071, -1.0), (0.7071, 0.7071, 1.0), (0.8315, 0.5556, -1.0), (0.8315, 0.5556, 1.0), (0.9239, 0.3827, -1.0), (0.9239, 0.3827, 1.0), (0.9808, 0.1951, -1.0), (0.9808, 0.1951, 1.0), (1.0, 0.0, -1.0), (1.0, 0.0, 1.0), (0.9808, -0.1951, -1.0), (0.9808, -0.1951, 1.0), (0.9239, -0.3827, -1.0), (0.9239, -0.3827, 1.0), (0.8315, -0.5556, -1.0), (0.8315, -0.5556, 1.0), (0.7071, -0.7071, -1.0), (0.7071, -0.7071, 1.0), (0.5556, -0.8315, -1.0), (0.5556, -0.8315, 1.0), (0.3827, -0.9239, -1.0), (0.3827, -0.9239, 1.0), (0.1951, -0.9808, -1.0), (0.1951, -0.9808, 1.0), (0.0, -1.0, -1.0), (0.0, -1.0, 1.0), (-0.1951, -0.9808, -1.0), (-0.1951, -0.9808, 1.0), (-0.3827, -0.9239, -1.0), (-0.3827, -0.9239, 1.0), (-0.5556, -0.8315, -1.0), (-0.5556, -0.8315, 1.0), (-0.7071, -0.7071, -1.0), (-0.7071, -0.7071, 1.0), (-0.8315, -0.5556, -1.0), (-0.8315, -0.5556, 1.0), (-0.9239, -0.3827, -1.0), (-0.9239, -0.3827, 1.0), (-0.9808, -0.1951, -1.0), (-0.9808, -0.1951, 1.0), (-1.0, 0.0, -1.0), (-1.0, 0.0, 1.0), (-0.9808, 0.1951, -1.0), (-0.9808, 0.1951, 1.0), (-0.9239, 0.3827, -1.0), (-0.9239, 0.3827, 1.0), (-0.8315, 0.5556, -1.0), (-0.8315, 0.5556, 1.0), (-0.7071, 0.7071, -1.0), (-0.7071, 0.7071, 1.0), (-0.5556, 0.8315, -1.0), (-0.5556, 0.8315, 1.0), (-0.3827, 0.9239, -1.0), (-0.3827, 0.9239, 1.0), (-0.1951, 0.9808, -1.0), (-0.1951, 0.9808, 1.0)], [], [(0, 1, 3, 2), (2, 3, 5, 4), (4, 5, 7, 6), (6, 7, 9, 8), (8, 9, 11, 10), (10, 11, 13, 12), (12, 13, 15, 14), (14, 15, 17, 16), (16, 17, 19, 18), (18, 19, 21, 20), (20, 21, 23, 22), (22, 23, 25, 24), (24, 25, 27, 26), (26, 27, 29, 28), (28, 29, 31, 30), (30, 31, 33, 32), (32, 33, 35, 34), (34, 35, 37, 36), (36, 37, 39, 38), (38, 39, 41, 40), (40, 41, 43, 42), (42, 43, 45, 44), (44, 45, 47, 46), (46, 47, 49, 48), (48, 49, 51, 50), (50, 51, 53, 52), (52, 53, 55, 54), (54, 55, 57, 56), (56, 57, 59, 58), (58, 59, 61, 60), (3, 1, 63, 61, 59, 57, 55, 53, 51, 49, 47, 45, 43, 41, 39, 37, 35, 33, 31, 29, 27, 25, 23, 21, 19, 17, 15, 13, 11, 9, 7, 5), (60, 61, 63, 62), (62, 63, 1, 0), (0, 2, 4, 6, 8, 10, 12, 14, 16, 18, 20, 22, 24, 26, 28, 30, 32, 34, 36, 38, 40, 42, 44, 46, 48, 50, 52, 54, 56, 58, 60, 62)])
_uv = me_cylinder_008.uv_layers.new(name='UVMap')
_uv.uv.foreach_set('vector', [1.0, 0.5, 1.0, 1.0, 0.9688, 1.0, 0.9688, 0.5, 0.9688, 0.5, 0.9688, 1.0, 0.9375, 1.0, 0.9375, 0.5, 0.9375, 0.5, 0.9375, 1.0, 0.9062, 1.0, 0.9062, 0.5, 0.9062, 0.5, 0.9062, 1.0, 0.875, 1.0, 0.875, 0.5, 0.875, 0.5, 0.875, 1.0, 0.8438, 1.0, 0.8438, 0.5, 0.8438, 0.5, 0.8438, 1.0, 0.8125, 1.0, 0.8125, 0.5, 0.8125, 0.5, 0.8125, 1.0, 0.7812, 1.0, 0.7812, 0.5, 0.7812, 0.5, 0.7812, 1.0, 0.75, 1.0, 0.75, 0.5, 0.75, 0.5, 0.75, 1.0, 0.7188, 1.0, 0.7188, 0.5, 0.7188, 0.5, 0.7188, 1.0, 0.6875, 1.0, 0.6875, 0.5, 0.6875, 0.5, 0.6875, 1.0, 0.6562, 1.0, 0.6562, 0.5, 0.6562, 0.5, 0.6562, 1.0, 0.625, 1.0, 0.625, 0.5, 0.625, 0.5, 0.625, 1.0, 0.5938, 1.0, 0.5938, 0.5, 0.5938, 0.5, 0.5938, 1.0, 0.5625, 1.0, 0.5625, 0.5, 0.5625, 0.5, 0.5625, 1.0, 0.5312, 1.0, 0.5312, 0.5, 0.5312, 0.5, 0.5312, 1.0, 0.5, 1.0, 0.5, 0.5, 0.5, 0.5, 0.5, 1.0, 0.4688, 1.0, 0.4688, 0.5, 0.4688, 0.5, 0.4688, 1.0, 0.4375, 1.0, 0.4375, 0.5, 0.4375, 0.5, 0.4375, 1.0, 0.4062, 1.0, 0.4062, 0.5, 0.4062, 0.5, 0.4062, 1.0, 0.375, 1.0, 0.375, 0.5, 0.375, 0.5, 0.375, 1.0, 0.3438, 1.0, 0.3438, 0.5, 0.3438, 0.5, 0.3438, 1.0, 0.3125, 1.0, 0.3125, 0.5, 0.3125, 0.5, 0.3125, 1.0, 0.2812, 1.0, 0.2812, 0.5, 0.2812, 0.5, 0.2812, 1.0, 0.25, 1.0, 0.25, 0.5, 0.25, 0.5, 0.25, 1.0, 0.2188, 1.0, 0.2188, 0.5, 0.2188, 0.5, 0.2188, 1.0, 0.1875, 1.0, 0.1875, 0.5, 0.1875, 0.5, 0.1875, 1.0, 0.1562, 1.0, 0.1562, 0.5, 0.1562, 0.5, 0.1562, 1.0, 0.125, 1.0, 0.125, 0.5, 0.125, 0.5, 0.125, 1.0, 0.09375, 1.0, 0.09375, 0.5, 0.09375, 0.5, 0.09375, 1.0, 0.0625, 1.0, 0.0625, 0.5, 0.2968, 0.4854, 0.25, 0.49, 0.2032, 0.4854, 0.1582, 0.4717, 0.1167, 0.4496, 0.08029, 0.4197, 0.05045, 0.3833, 0.02827, 0.3418, 0.01461, 0.2968, 0.01, 0.25, 0.01461, 0.2032, 0.02827, 0.1582, 0.05045, 0.1167, 0.08029, 0.08029, 0.1167, 0.05045, 0.1582, 0.02827, 0.2032, 0.01461, 0.25, 0.01, 0.2968, 0.01461, 0.3418, 0.02827, 0.3833, 0.05045, 0.4197, 0.08029, 0.4496, 0.1167, 0.4717, 0.1582, 0.4854, 0.2032, 0.49, 0.25, 0.4854, 0.2968, 0.4717, 0.3418, 0.4496, 0.3833, 0.4197, 0.4197, 0.3833, 0.4496, 0.3418, 0.4717, 0.0625, 0.5, 0.0625, 1.0, 0.03125, 1.0, 0.03125, 0.5, 0.03125, 0.5, 0.03125, 1.0, 0.0, 1.0, 0.0, 0.5, 0.75, 0.49, 0.7968, 0.4854, 0.8418, 0.4717, 0.8833, 0.4496, 0.9197, 0.4197, 0.9496, 0.3833, 0.9717, 0.3418, 0.9854, 0.2968, 0.99, 0.25, 0.9854, 0.2032, 0.9717, 0.1582, 0.9496, 0.1167, 0.9197, 0.08029, 0.8833, 0.05045, 0.8418, 0.02827, 0.7968, 0.01461, 0.75, 0.01, 0.7032, 0.01461, 0.6582, 0.02827, 0.6167, 0.05045, 0.5803, 0.08029, 0.5504, 0.1167, 0.5283, 0.1582, 0.5146, 0.2032, 0.51, 0.25, 0.5146, 0.2968, 0.5283, 0.3418, 0.5504, 0.3833, 0.5803, 0.4197, 0.6167, 0.4496, 0.6582, 0.4717, 0.7032, 0.4854])
me_cylinder_008.update()

# ---- objects
ob_cube = bpy.data.objects.new('Cube', me_cube)
ob_cube_001 = bpy.data.objects.new('Cube.001', me_cube_001)
ob_cube_002 = bpy.data.objects.new('Cube.002', me_cube_002)
ob_cylinder = bpy.data.objects.new('Cylinder', me_cylinder_001)
ob_cylinder_001 = bpy.data.objects.new('Cylinder.001', me_cylinder_002)
ob_cylinder_002 = bpy.data.objects.new('Cylinder.002', me_cylinder_003)
ob_cylinder_003 = bpy.data.objects.new('Cylinder.003', me_cylinder_004)
ob_cube_003 = bpy.data.objects.new('Cube.003', me_cube_005)
ob_cube_004 = bpy.data.objects.new('Cube.004', me_cube_006)
ob_cube_005 = bpy.data.objects.new('Cube.005', me_cube_007)
ob_cylinder_004 = bpy.data.objects.new('Cylinder.004', me_cylinder_005)
ob_cylinder_005 = bpy.data.objects.new('Cylinder.005', me_cylinder_006)
ob_cylinder_006 = bpy.data.objects.new('Cylinder.006', me_cylinder_007)
ob_cylinder_007 = bpy.data.objects.new('Cylinder.007', me_cylinder_008)

# ---- transforms, parenting, visibility, modifiers, constraints
ob_cube.location = (0.0, 0.0, 0.0)
ob_cube.scale = (2.164, 3.692, 0.1565)
ob_cube.lock_rotations_4d = False
ob_cube.empty_display_type = 'ARROWS'
ob_cube.lineart.crease_threshold = 0.0
ob_cube_001.location = (0.0, 1.824, 0.1794)
ob_cube_001.scale = (1.765, 1.343, 0.1972)
ob_cube_002.location = (-1.214, -1.807, 0.1983)
ob_cube_002.scale = (0.1882, 0.5138, 0.179)
ob_cylinder.location = (1.575, -1.653, 0.2647)
ob_cylinder.scale = (0.216, 0.216, 0.113)
ob_cylinder_001.location = (1.044, -2.061, 0.2647)
ob_cylinder_001.scale = (0.216, 0.216, 0.113)
ob_cylinder_002.location = (-0.4768, -2.861, 0.2548)
ob_cylinder_002.rotation_euler = (0.0, -0.0, 0.4139)
ob_cylinder_002.scale = (0.2319, 0.08708, 0.1204)
ob_cylinder_003.location = (0.08655, -2.976, 0.2548)
ob_cylinder_003.rotation_euler = (0.0, -0.0, 0.4139)
ob_cylinder_003.scale = (0.2319, 0.08708, 0.1204)
ob_cube_003.location = (6.187, 0.0, 0.0)
ob_cube_003.scale = (2.164, 3.692, 0.1565)
ob_cube_003.lock_rotations_4d = False
ob_cube_003.empty_display_type = 'ARROWS'
ob_cube_003.lineart.crease_threshold = 0.0
ob_cube_004.location = (6.187, 1.824, 0.1794)
ob_cube_004.scale = (1.765, 1.343, 0.1972)
ob_cube_005.location = (4.973, -1.807, 0.1983)
ob_cube_005.scale = (0.1882, 0.5138, 0.179)
ob_cylinder_004.location = (7.762, -1.653, 0.2647)
ob_cylinder_004.scale = (0.216, 0.216, 0.113)
ob_cylinder_005.location = (7.231, -2.061, 0.2647)
ob_cylinder_005.scale = (0.216, 0.216, 0.113)
ob_cylinder_006.location = (5.71, -2.861, 0.2548)
ob_cylinder_006.rotation_euler = (0.0, -0.0, 0.4139)
ob_cylinder_006.scale = (0.2319, 0.08708, 0.1204)
ob_cylinder_007.location = (6.273, -2.976, 0.2548)
ob_cylinder_007.rotation_euler = (0.0, -0.0, 0.4139)
ob_cylinder_007.scale = (0.2319, 0.08708, 0.1204)

# ---- collection membership
col_collection.objects.link(ob_cube)
col_collection.objects.link(ob_cube_001)
col_collection.objects.link(ob_cube_002)
col_collection.objects.link(ob_cylinder)
col_collection.objects.link(ob_cylinder_001)
col_collection.objects.link(ob_cylinder_002)
col_collection.objects.link(ob_cylinder_003)
col_collection.objects.link(ob_cube_003)
col_collection.objects.link(ob_cube_004)
col_collection.objects.link(ob_cube_005)
col_collection.objects.link(ob_cylinder_004)
col_collection.objects.link(ob_cylinder_005)
col_collection.objects.link(ob_cylinder_006)
col_collection.objects.link(ob_cylinder_007)

# ---- scene / render settings (as saved in the file)
scene.frame_start = 1; scene.frame_end = 250; scene.frame_set(1)
scene.render.engine = 'BLENDER_EEVEE_NEXT'
scene.cycles.sampling_pattern = 'TABULATED_SOBOL'
scene.view_settings.view_transform = 'Filmic'
bpy.context.view_layer.update()

# ---- added for rendering (the .blend has no active camera and no usable light): camera, sun
cam_auto = bpy.data.cameras.new('AutoCamera')
cam_auto.lens = 50.0
cam_auto.sensor_width = 36.0
cam_auto.clip_end = 1000.0
ob_auto_camera = bpy.data.objects.new('AutoCamera', cam_auto)
scene.collection.objects.link(ob_auto_camera)
ob_auto_camera.location = (14.9921, -14.2785, 9.62961)
ob_auto_camera.rotation_euler = (1.09748, -7.21219e-08, 0.694738)
scene.camera = ob_auto_camera
light_auto_sun = bpy.data.lights.new('AutoSun', 'SUN')
light_auto_sun.energy = 3.0
light_auto_sun.angle = 0.0523599
ob_auto_sun = bpy.data.objects.new('AutoSun', light_auto_sun)
scene.collection.objects.link(ob_auto_sun)
ob_auto_sun.rotation_euler = (0.872665, 0.174533, 0.523599)
bpy.context.view_layer.update()

